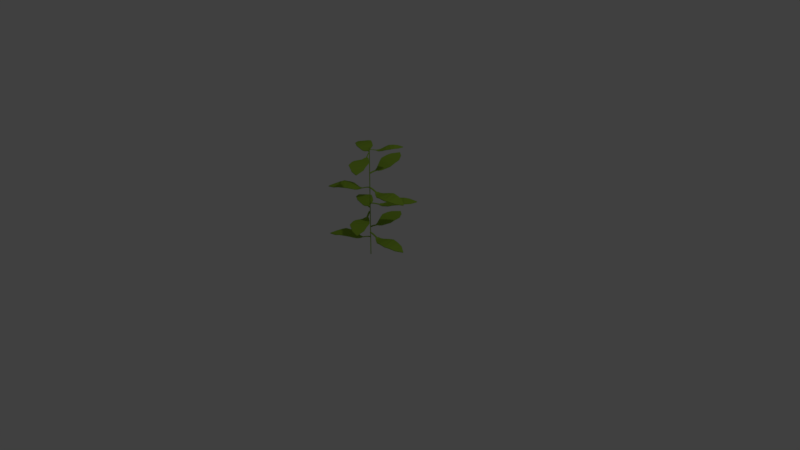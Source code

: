 # Source: Plant.blend  (saved by Blender 2.79.0; exported with 4.5.12 LTS)
import bpy
from mathutils import Matrix  # noqa: F401  (used for matrix-valued properties, if any)

bpy.ops.wm.read_factory_settings(use_empty=True)
scene = bpy.context.scene
scene.name = 'Scene'

# ---- collections
col_collection_1 = bpy.data.collections.new('Collection 1'); scene.collection.children.link(col_collection_1)

# ---- materials (node trees are filled in below, after node groups)
mat_material = bpy.data.materials.new('Material')
mat_material.alpha_threshold = 0.0
mat_material.use_transparent_shadow = False
mat_material.diffuse_color = (0.2831, 0.4621, 0.04092, 1.0)
mat_material.roughness = 0.5
mat_material.line_color = (0.0, 0.0, 0.0, 1.0)

# ---- material node trees

# ---- world
world_world = bpy.data.worlds.new('World'); scene.world = world_world
world_world.color = (0.05088, 0.05088, 0.05088)
world_world.use_sun_shadow = False
world_world.sun_shadow_jitter_overblur = 0.0
world_world.cycles.sampling_method = 'MANUAL'

# ---- cameras
cam_camera = bpy.data.cameras.new('Camera')
cam_camera.clip_end = 100.0
cam_camera.lens = 35.0
cam_camera.sensor_width = 32.0
cam_camera.sensor_height = 18.0
cam_camera.ortho_scale = 7.314
cam_camera.dof.focus_distance = 0.0
cam_camera.dof.aperture_fstop = 128.0

# ---- lights
light_lamp = bpy.data.lights.new('Lamp', 'POINT')
light_lamp.transmission_factor = 0.0
light_lamp.cutoff_distance = 30.0
light_lamp.energy = 100.0
light_lamp.shadow_buffer_clip_start = 1.001
light_lamp.shadow_soft_size = 0.1
light_lamp.shadow_maximum_resolution = 0.006
light_lamp.use_absolute_resolution = True

# ---- meshes
me_cylinder_001 = bpy.data.meshes.new('Cylinder.001')
me_cylinder_001.from_pydata([(6.103, -1.115, 0.4765), (3.596, 1.205, 0.4741), (3.959, 1.319, 0.4773), (5.697, 1.328, 0.4776), (1.743, 0.5042, 0.469), (1.743, -0.08181, 0.469), (7.843, 0.308, 0.4586), (7.843, 0.4342, 0.4587), (3.41, -1.262, 0.4745), (5.458, -1.501, 0.4809), (6.99, -0.5823, 0.4661), (6.603, 1.216, 0.4693), (4.507, 1.475, 0.4806), (2.672, 0.8878, 0.4656), (4.193, -1.392, 0.4799), (2.251, 0.7073, 0.465), (2.199, -0.3967, 0.4653), (3.093, 1.035, 0.4693), (6.603, 1.216, 0.4744), (5.697, 1.328, 0.4826), (5.458, -1.501, 0.4859), (6.103, -1.115, 0.4815), (2.676, 0.8909, 0.4697), (2.253, 0.7092, 0.4686), (3.415, -1.267, 0.4793), (4.193, -1.392, 0.485), (4.507, 1.475, 0.4857), (3.964, 1.321, 0.4823), (1.743, 0.5049, 0.4723), (1.743, -0.08253, 0.4723), (3.602, 1.208, 0.479), (7.843, 0.308, 0.4636), (7.843, 0.4342, 0.4637), (2.201, -0.399, 0.4689), (6.991, -0.5823, 0.4712), (3.099, 1.039, 0.4738), (0.1869, 0.3241, -0.0007388), (0.1869, 0.3241, 0.7607), (0.2825, 0.2286, -0.0007388), (0.2825, 0.2286, 0.7607), (0.1869, 0.133, -0.0007388), (0.1869, 0.133, 0.7607), (0.09132, 0.2286, -0.0007388), (0.09132, 0.2286, 0.7607), (1.743, 0.3546, 0.469), (1.743, 0.06784, 0.469), (1.743, 0.3549, 0.4724), (1.743, 0.06749, 0.4724), (0.1469, 0.3546, 0.4838), (0.1469, 0.06784, 0.4838), (0.1469, 0.3549, 0.4872), (0.1469, 0.06749, 0.4872), (1.344, 0.06749, 0.4776), (0.9449, 0.06749, 0.4824), (0.5459, 0.06749, 0.4858), (0.5459, 0.06784, 0.4824), (0.9449, 0.06784, 0.479), (1.344, 0.06784, 0.4742), (0.5459, 0.3546, 0.4824), (0.9449, 0.3546, 0.479), (1.344, 0.3546, 0.4742), (0.5459, 0.3549, 0.4858), (0.9449, 0.3549, 0.4824), (1.344, 0.3549, 0.4776), (0.8206, 6.272, 0.6284), (-1.187, 3.572, 0.6048), (-1.34, 3.892, 0.6113), (-1.553, 5.569, 0.6273), (-0.2791, 1.897, 0.5824), (0.3023, 1.97, 0.5821), (-0.8155, 7.877, 0.6277), (-0.9405, 7.861, 0.6279), (1.282, 3.698, 0.6019), (1.285, 5.673, 0.6266), (0.1766, 7.122, 0.6267), (-1.558, 6.505, 0.6274), (-1.555, 4.383, 0.6196), (-0.773, 2.766, 0.5878), (1.325, 4.441, 0.6142), (-0.5449, 2.385, 0.5833), (0.5568, 2.47, 0.5825), (-0.9651, 3.134, 0.5954), (-1.552, 6.477, 0.6323), (-1.548, 5.541, 0.6322), (1.29, 5.645, 0.6315), (0.826, 6.245, 0.6333), (-0.7722, 2.747, 0.5919), (-0.543, 2.366, 0.5869), (1.291, 3.677, 0.6066), (1.33, 4.414, 0.6191), (-1.55, 4.355, 0.6245), (-1.338, 3.868, 0.6162), (-0.2762, 1.878, 0.5857), (0.3066, 1.951, 0.5854), (-1.186, 3.551, 0.6096), (-0.81, 7.849, 0.6326), (-0.9351, 7.833, 0.6328), (0.5628, 2.452, 0.586), (0.182, 7.094, 0.6316), (-0.9646, 3.114, 0.5998), (-0.1306, 1.915, 0.5824), (0.1539, 1.951, 0.5823), (-0.1273, 1.896, 0.5857), (0.1579, 1.932, 0.5855), (0.07369, 0.29, 0.5823), (0.3581, 0.3257, 0.5821), (0.07701, 0.2711, 0.5856), (0.3622, 0.307, 0.5854), (0.2105, 1.518, 0.587), (0.2628, 1.105, 0.588), (0.3136, 0.7003, 0.5877), (0.3096, 0.719, 0.5844), (0.2588, 1.124, 0.5847), (0.2066, 1.536, 0.5837), (0.02515, 0.6832, 0.5846), (-0.02568, 1.088, 0.5849), (-0.0779, 1.5, 0.5839), (0.02847, 0.6644, 0.5879), (-0.02238, 1.07, 0.5881), (-0.07461, 1.482, 0.5871), (-5.045, -1.541, 0.4785), (-2.025, -2.162, 0.4764), (-2.252, -2.42, 0.4792), (-3.59, -3.238, 0.4794), (-0.9205, -0.7549, 0.4717), (-1.194, -0.3021, 0.4717), (-5.725, -3.453, 0.4623), (-5.666, -3.55, 0.4624), (-3.033, -0.1693, 0.4767), (-4.727, -0.941, 0.4824), (-5.482, -2.367, 0.4691), (-4.343, -3.575, 0.472), (-2.602, -2.796, 0.4822), (-1.459, -1.485, 0.4686), (-3.699, -0.4346, 0.4816), (-1.218, -1.149, 0.4681), (-1.694, -0.2721, 0.4684), (-1.715, -1.796, 0.472), (-4.343, -3.575, 0.4766), (-3.59, -3.238, 0.484), (-4.727, -0.941, 0.487), (-5.045, -1.541, 0.483), (-1.461, -1.49, 0.4723), (-1.219, -1.152, 0.4714), (-3.04, -0.1682, 0.481), (-3.699, -0.4347, 0.4861), (-2.602, -2.796, 0.4868), (-2.255, -2.424, 0.4837), (-0.9202, -0.7554, 0.4747), (-1.195, -0.3016, 0.4747), (-2.028, -2.167, 0.4807), (-5.725, -3.453, 0.4669), (-5.666, -3.55, 0.467), (-1.696, -0.2711, 0.4716), (-5.482, -2.367, 0.4737), (-1.718, -1.802, 0.476), (-0.9904, -0.6393, 0.4718), (-1.124, -0.4178, 0.4718), (-0.9903, -0.6396, 0.4748), (-1.125, -0.4175, 0.4748), (0.2424, 0.1062, 0.4851), (0.1084, 0.3277, 0.4851), (0.2425, 0.1059, 0.4881), (0.1082, 0.3279, 0.4881), (-0.8164, -0.2312, 0.4795), (-0.5082, -0.0448, 0.4838), (-0.2, 0.1416, 0.4869), (-0.1998, 0.1413, 0.4839), (-0.508, -0.04505, 0.4807), (-0.8162, -0.2314, 0.4764), (-0.06585, -0.08018, 0.4839), (-0.3741, -0.2665, 0.4807), (-0.6823, -0.4529, 0.4764), (-0.06573, -0.08047, 0.4869), (-0.3739, -0.2668, 0.4838), (-0.6821, -0.4532, 0.4795), (2.199, -5.495, 0.7109), (2.844, -2.149, 0.7202), (3.127, -2.403, 0.7235), (4.05, -3.875, 0.7223), (1.284, -0.9316, 0.7138), (0.7878, -1.238, 0.7115), (4.354, -6.197, 0.6974), (4.461, -6.131, 0.698), (0.6581, -3.281, 0.7107), (1.523, -5.157, 0.7143), (3.137, -5.952, 0.702), (4.448, -4.688, 0.7129), (3.541, -2.793, 0.727), (2.105, -1.514, 0.7112), (0.9508, -4.024, 0.7149), (1.731, -1.25, 0.7103), (0.7688, -1.784, 0.7061), (2.445, -1.801, 0.7151), (4.439, -4.697, 0.7179), (4.04, -3.884, 0.7273), (1.514, -5.166, 0.7193), (2.19, -5.504, 0.7159), (2.102, -1.523, 0.7153), (1.727, -1.257, 0.7139), (0.6479, -3.297, 0.7155), (0.9414, -4.033, 0.7199), (3.532, -2.802, 0.732), (3.122, -2.415, 0.7285), (1.278, -0.9373, 0.7172), (0.781, -1.244, 0.7148), (2.841, -2.161, 0.7251), (4.345, -6.206, 0.7024), (4.452, -6.14, 0.7031), (0.7611, -1.793, 0.7097), (3.128, -5.961, 0.7071), (2.443, -1.812, 0.7196), (1.157, -1.01, 0.7133), (0.9143, -1.16, 0.7121), (1.151, -1.016, 0.7167), (0.9078, -1.166, 0.7155), (0.228, 0.3089, 0.7301), (0.1222, 0.2466, 0.7293), (0.222, 0.303, 0.7334), (0.1156, 0.2403, 0.7327), (0.7341, -0.778, 0.7216), (0.5148, -0.4477, 0.7267), (0.3286, -0.09617, 0.731), (0.3351, -0.08987, 0.7276), (0.5213, -0.4414, 0.7233), (0.7406, -0.7718, 0.7182), (0.4409, -0.02757, 0.7284), (0.6412, -0.3787, 0.7246), (0.8605, -0.7091, 0.7196), (0.4349, -0.03351, 0.7317), (0.6353, -0.3846, 0.728), (0.8545, -0.715, 0.7229), (3.963, 2.082, 0.7741), (1.625, 2.303, 0.7581), (1.762, 2.511, 0.7624), (2.689, 3.247, 0.7728), (0.9478, 1.151, 0.7435), (1.201, 0.8293, 0.7435), (4.334, 3.636, 0.7724), (4.279, 3.705, 0.7725), (2.588, 0.8718, 0.7569), (3.772, 1.588, 0.7733), (4.239, 2.771, 0.7724), (3.247, 3.586, 0.7725), (1.979, 2.819, 0.7679), (1.29, 1.76, 0.7468), (3.049, 1.118, 0.7652), (1.144, 1.485, 0.7439), (1.591, 0.8574, 0.7436), (1.442, 2.009, 0.7518), (3.233, 3.575, 0.776), (2.675, 3.235, 0.7763), (3.758, 1.576, 0.7767), (3.949, 2.07, 0.7776), (1.28, 1.754, 0.7496), (1.134, 1.479, 0.7464), (2.58, 0.8602, 0.7602), (3.035, 1.106, 0.7686), (1.965, 2.808, 0.7714), (1.749, 2.503, 0.7658), (0.9381, 1.143, 0.7458), (1.191, 0.8212, 0.7458), (1.614, 2.296, 0.7614), (4.32, 3.624, 0.7758), (4.265, 3.693, 0.7759), (1.583, 0.8485, 0.7461), (4.225, 2.76, 0.7758), (1.431, 2.004, 0.7549), (1.012, 1.068, 0.7436), (1.136, 0.9112, 0.7435), (1.003, 1.061, 0.7459), (1.127, 0.9032, 0.7458), (0.1603, 0.296, 0.7452), (0.2065, 0.2305, 0.7438), (0.1583, 0.2945, 0.7456), (0.2046, 0.2289, 0.7443), (0.898, 0.7232, 0.747), (0.6156, 0.5297, 0.7469), (0.4814, 0.4148, 0.7469), (0.4872, 0.4198, 0.7455), (0.6215, 0.5347, 0.7455), (0.9073, 0.7311, 0.7447), (0.3958, 0.5353, 0.7461), (0.5357, 0.6454, 0.7461), (0.7836, 0.8883, 0.7448), (0.3897, 0.5305, 0.7475), (0.5297, 0.6406, 0.7475), (0.774, 0.8807, 0.7471), (-4.044, 3.747, 0.7209), (-2.973, 0.8615, 0.7136), (-3.317, 0.9141, 0.7156), (-4.715, 1.623, 0.7137), (-1.191, 0.6672, 0.7137), (-0.9526, 1.136, 0.7158), (-5.991, 3.354, 0.6976), (-6.043, 3.252, 0.6972), (-1.819, 2.759, 0.7229), (-3.377, 3.784, 0.727), (-4.957, 3.703, 0.7086), (-5.383, 2.099, 0.7055), (-3.825, 1.01, 0.7174), (-2.088, 0.7482, 0.7082), (-2.404, 3.177, 0.7273), (-1.676, 0.7204, 0.7088), (-1.184, 1.582, 0.7131), (-2.492, 0.7973, 0.7105), (-5.392, 2.091, 0.7101), (-4.724, 1.614, 0.7182), (-3.385, 3.776, 0.7315), (-4.053, 3.739, 0.7254), (-2.099, 0.7409, 0.7118), (-1.684, 0.7138, 0.7121), (-1.83, 2.757, 0.7273), (-2.413, 3.169, 0.7318), (-3.834, 1.002, 0.7219), (-3.33, 0.9061, 0.7201), (-1.197, 0.6612, 0.7167), (-0.9581, 1.132, 0.7188), (-2.988, 0.8536, 0.7179), (-6.0, 3.346, 0.7021), (-6.051, 3.244, 0.7018), (-1.191, 1.579, 0.7163), (-4.965, 3.695, 0.7131), (-2.506, 0.7896, 0.7145), (-1.131, 0.7869, 0.7143), (-1.014, 1.016, 0.7154), (-1.136, 0.7812, 0.7174), (-1.019, 1.011, 0.7184), (0.1762, 0.1532, 0.7308), (0.2146, 0.2632, 0.7315), (0.1703, 0.1474, 0.7338), (0.209, 0.258, 0.7345), (-0.7342, 0.7872, 0.7245), (-0.411, 0.6066, 0.7288), (-0.09662, 0.4526, 0.7324), (-0.09101, 0.4578, 0.7294), (-0.4054, 0.6117, 0.7258), (-0.7286, 0.7924, 0.7215), (-0.1615, 0.3038, 0.7287), (-0.4989, 0.4755, 0.7248), (-0.7971, 0.6398, 0.7197), (-0.1674, 0.298, 0.7317), (-0.5047, 0.4697, 0.7278), (-0.8029, 0.6341, 0.7227), (6.11, -1.156, 0.1489), (3.606, 1.165, 0.1452), (3.971, 1.282, 0.1479), (5.708, 1.286, 0.1463), (1.749, 0.4641, 0.1432), (1.748, -0.1214, 0.1442), (7.84, 0.2425, 0.1268), (7.841, 0.3687, 0.1267), (3.417, -1.299, 0.1499), (5.468, -1.536, 0.1546), (6.992, -0.6371, 0.1368), (6.608, 1.163, 0.1373), (4.521, 1.439, 0.1503), (2.676, 0.8416, 0.1382), (4.203, -1.425, 0.1548), (2.255, 0.6616, 0.1383), (2.202, -0.441, 0.1406), (3.099, 0.9919, 0.1412), (6.612, 1.169, 0.1423), (5.711, 1.291, 0.1513), (5.471, -1.531, 0.1597), (6.113, -1.151, 0.1539), (2.683, 0.8489, 0.1422), (2.259, 0.6673, 0.142), (3.425, -1.298, 0.1548), (4.206, -1.42, 0.1598), (4.524, 1.445, 0.1554), (3.979, 1.289, 0.1528), (1.751, 0.4683, 0.1465), (1.75, -0.1186, 0.1475), (3.615, 1.173, 0.1501), (7.844, 0.2478, 0.1319), (7.844, 0.3739, 0.1318), (2.206, -0.4395, 0.1442), (6.995, -0.6318, 0.1418), (3.108, 1.0, 0.1457), (1.749, 0.3146, 0.1435), (1.748, 0.02817, 0.144), (1.751, 0.3185, 0.1469), (1.751, 0.03135, 0.1474), (0.1629, 0.3339, 0.1599), (0.1625, 0.04746, 0.1604), (0.1652, 0.3378, 0.1633), (0.1648, 0.05067, 0.1638), (1.355, 0.03773, 0.1529), (0.9594, 0.04368, 0.1581), (0.5628, 0.04829, 0.162), (0.5606, 0.04509, 0.1586), (0.9572, 0.04049, 0.1547), (1.353, 0.03455, 0.1496), (0.5609, 0.3316, 0.1581), (0.9575, 0.327, 0.1542), (1.353, 0.321, 0.1491), (0.5632, 0.3355, 0.1615), (0.9598, 0.3308, 0.1576), (1.356, 0.3249, 0.1525), (0.8831, 6.323, 0.2082), (-1.153, 3.587, 0.2012), (-1.304, 3.929, 0.2055), (-1.499, 5.651, 0.2106), (-0.2622, 1.834, 0.1902), (0.3201, 1.898, 0.1896), (-0.7324, 7.923, 0.1966), (-0.8577, 7.909, 0.1969), (1.318, 3.672, 0.1986), (1.34, 5.719, 0.2104), (0.2502, 7.162, 0.2009), (-1.492, 6.576, 0.2048), (-1.515, 4.45, 0.2105), (-0.7461, 2.719, 0.1898), (1.367, 4.454, 0.2061), (-0.522, 2.323, 0.1879), (0.5809, 2.392, 0.1869), (-0.9352, 3.114, 0.1948), (-1.488, 6.567, 0.2098), (-1.495, 5.643, 0.2156), (1.344, 5.711, 0.2155), (0.8871, 6.315, 0.2132), (-0.7464, 2.716, 0.1939), (-0.5211, 2.318, 0.1915), (1.326, 3.67, 0.2034), (1.371, 4.446, 0.2111), (-1.511, 4.442, 0.2155), (-1.303, 3.926, 0.2105), (-0.2602, 1.829, 0.1936), (0.3235, 1.893, 0.193), (-1.154, 3.585, 0.2061), (-0.7283, 7.915, 0.2017), (-0.8536, 7.901, 0.2019), (0.5859, 2.388, 0.1905), (0.2543, 7.154, 0.2059), (-0.9359, 3.112, 0.1993), (-0.1134, 1.85, 0.1901), (0.1715, 1.882, 0.1899), (-0.1111, 1.845, 0.1935), (0.1745, 1.876, 0.1932), (0.07029, 0.2434, 0.2004), (0.3552, 0.2748, 0.2001), (0.07268, 0.2378, 0.2038), (0.3583, 0.2693, 0.2035), (0.2217, 1.472, 0.1973), (0.2685, 1.069, 0.2009), (0.3142, 0.6673, 0.2033), (0.3111, 0.6728, 0.1999), (0.2654, 1.074, 0.1975), (0.2186, 1.478, 0.1939), (0.02624, 0.6414, 0.2002), (-0.01952, 1.043, 0.1978), (-0.06631, 1.446, 0.1942), (0.02863, 0.6358, 0.2036), (-0.01714, 1.037, 0.2012), (-0.06394, 1.441, 0.1976), (-5.033, -1.553, 0.13), (-2.016, -2.183, 0.1259), (-2.242, -2.437, 0.1294), (-3.581, -3.251, 0.1324), (-0.9134, -0.7846, 0.1177), (-1.186, -0.3317, 0.1172), (-5.726, -3.479, 0.1178), (-5.667, -3.576, 0.118), (-3.021, -0.1893, 0.1238), (-4.712, -0.9501, 0.1327), (-5.477, -2.387, 0.1226), (-4.338, -3.593, 0.1263), (-2.591, -2.809, 0.1334), (-1.455, -1.516, 0.1164), (-3.684, -0.4476, 0.1299), (-1.214, -1.182, 0.1151), (-1.688, -0.3039, 0.1143), (-1.709, -1.822, 0.1205), (-4.335, -3.588, 0.1308), (-3.578, -3.246, 0.1369), (-4.709, -0.9454, 0.1372), (-5.03, -1.548, 0.1346), (-1.454, -1.517, 0.1201), (-1.212, -1.181, 0.1183), (-3.025, -0.1836, 0.1282), (-3.682, -0.4429, 0.1344), (-2.588, -2.804, 0.1379), (-2.242, -2.436, 0.1339), (-0.9111, -0.782, 0.1207), (-1.185, -0.328, 0.1202), (-2.017, -2.184, 0.1302), (-5.723, -3.474, 0.1224), (-5.664, -3.571, 0.1226), (-1.688, -0.2995, 0.1176), (-5.474, -2.382, 0.1271), (-1.709, -1.824, 0.1246), (-0.9831, -0.6689, 0.1176), (-1.117, -0.4473, 0.1174), (-0.981, -0.666, 0.1207), (-1.115, -0.4438, 0.1204), (0.2589, 0.0869, 0.1284), (0.1253, 0.3085, 0.1282), (0.261, 0.08981, 0.1315), (0.127, 0.312, 0.1312), (-0.8036, -0.2535, 0.1245), (-0.4925, -0.06354, 0.1281), (-0.1821, 0.1252, 0.1306), (-0.1839, 0.1218, 0.1276), (-0.4942, -0.06698, 0.1251), (-0.8053, -0.2569, 0.1214), (-0.05028, -0.09986, 0.1278), (-0.3606, -0.2886, 0.1253), (-0.6717, -0.4785, 0.1217), (-0.04819, -0.09694, 0.1309), (-0.3586, -0.2857, 0.1284), (-0.6697, -0.4757, 0.1247), (2.168, -5.587, 0.3032), (2.824, -2.235, 0.3062), (3.108, -2.487, 0.3097), (4.028, -3.96, 0.31), (1.261, -1.022, 0.2994), (0.7635, -1.33, 0.298), (4.313, -6.308, 0.2887), (4.42, -6.241, 0.2891), (0.6306, -3.371, 0.3009), (1.496, -5.244, 0.3068), (3.1, -6.055, 0.2942), (4.419, -4.784, 0.3015), (3.524, -2.873, 0.3134), (2.079, -1.609, 0.2969), (0.9249, -4.11, 0.306), (1.706, -1.345, 0.2959), (0.7404, -1.88, 0.2937), (2.421, -1.892, 0.301), (4.413, -4.788, 0.3065), (4.022, -3.964, 0.315), (1.489, -5.248, 0.3118), (2.162, -5.59, 0.3083), (2.079, -1.614, 0.301), (1.704, -1.349, 0.2995), (0.6235, -3.382, 0.3057), (0.9188, -4.114, 0.3111), (3.518, -2.877, 0.3184), (3.106, -2.493, 0.3147), (1.258, -1.024, 0.3028), (0.7588, -1.333, 0.3014), (2.824, -2.243, 0.3111), (4.307, -6.311, 0.2938), (4.414, -6.245, 0.2942), (0.7349, -1.886, 0.2973), (3.093, -6.059, 0.2992), (2.422, -1.899, 0.3055), (1.134, -1.101, 0.2991), (0.8905, -1.251, 0.2985), (1.13, -1.103, 0.3025), (0.8861, -1.254, 0.3018), (0.2773, 0.246, 0.3138), (0.03376, 0.09556, 0.3132), (0.2734, 0.2436, 0.3172), (0.02932, 0.09281, 0.3166), (0.6701, -0.9184, 0.307), (0.4546, -0.5825, 0.3117), (0.2407, -0.2457, 0.3152), (0.2451, -0.2429, 0.3118), (0.459, -0.5798, 0.3084), (0.6745, -0.9157, 0.3036), (0.4886, -0.09247, 0.3125), (0.7026, -0.4293, 0.309), (0.918, -0.7652, 0.3043), (0.4848, -0.09484, 0.3159), (0.6987, -0.4317, 0.3124), (0.9142, -0.7676, 0.3077), (5.613, 2.776, 0.4057), (2.248, 3.076, 0.3857), (2.448, 3.381, 0.3912), (3.788, 4.447, 0.4029), (1.262, 1.406, 0.3686), (1.623, 0.9451, 0.3689), (6.145, 4.998, 0.3989), (6.067, 5.097, 0.3989), (3.624, 1.021, 0.386), (5.337, 2.068, 0.406), (6.008, 3.76, 0.4011), (4.588, 4.931, 0.4008), (2.765, 3.83, 0.398), (1.756, 2.283, 0.3713), (4.293, 1.384, 0.3966), (1.544, 1.885, 0.368), (2.183, 0.9841, 0.3685), (1.979, 2.647, 0.3776), (4.57, 4.919, 0.4058), (3.771, 4.435, 0.4079), (5.32, 2.056, 0.411), (5.596, 2.764, 0.4107), (1.744, 2.278, 0.3753), (1.532, 1.88, 0.3716), (3.615, 1.01, 0.3908), (4.276, 1.373, 0.4016), (2.748, 3.818, 0.403), (2.433, 3.374, 0.3961), (1.25, 1.399, 0.372), (1.612, 0.9368, 0.3723), (2.234, 3.072, 0.3905), (6.128, 4.986, 0.4039), (6.05, 5.085, 0.4039), (2.174, 0.9751, 0.3721), (5.991, 3.748, 0.4061), (1.966, 2.643, 0.3821), (1.354, 1.288, 0.3688), (1.53, 1.063, 0.3689), (1.342, 1.281, 0.3721), (1.519, 1.055, 0.3723), (0.06651, 0.2806, 0.3728), (0.2434, 0.05498, 0.3729), (0.05474, 0.2731, 0.3762), (0.2321, 0.04694, 0.3763), (1.192, 0.7993, 0.3747), (0.867, 0.545, 0.3768), (0.5459, 0.2935, 0.3776), (0.5572, 0.3016, 0.3742), (0.8783, 0.553, 0.3735), (1.204, 0.8073, 0.3714), (0.3803, 0.5272, 0.3741), (0.7014, 0.7786, 0.3733), (1.027, 1.033, 0.3713), (0.3686, 0.5197, 0.3775), (0.6897, 0.7711, 0.3767), (1.015, 1.026, 0.3746), (-4.054, 3.672, 0.3324), (-2.992, 0.7792, 0.3289), (-3.334, 0.8348, 0.3312), (-4.733, 1.544, 0.3295), (-1.211, 0.581, 0.3275), (-0.9704, 1.051, 0.3286), (-6.016, 3.26, 0.3118), (-6.068, 3.158, 0.3117), (-1.83, 2.682, 0.3338), (-3.383, 3.714, 0.3378), (-4.974, 3.618, 0.3212), (-5.405, 2.013, 0.3213), (-3.841, 0.9333, 0.3333), (-2.111, 0.6582, 0.3228), (-2.411, 3.106, 0.3381), (-1.698, 0.6301, 0.323), (-1.203, 1.495, 0.3253), (-2.513, 0.7106, 0.3254), (-5.41, 2.009, 0.3258), (-4.738, 1.541, 0.334), (-3.389, 3.711, 0.3423), (-4.06, 3.669, 0.3369), (-2.12, 0.6548, 0.3264), (-1.704, 0.627, 0.3263), (-1.838, 2.685, 0.3382), (-2.417, 3.103, 0.3426), (-3.847, 0.93, 0.3378), (-3.345, 0.8315, 0.3357), (-1.215, 0.5782, 0.3306), (-0.9739, 1.05, 0.3316), (-3.004, 0.7759, 0.3333), (-6.022, 3.256, 0.3164), (-6.074, 3.155, 0.3163), (-1.208, 1.495, 0.3286), (-4.98, 3.615, 0.3257), (-2.525, 0.7072, 0.3294), (-1.15, 0.7011, 0.3279), (-1.032, 0.9313, 0.3284), (-1.154, 0.6986, 0.3309), (-1.036, 0.9293, 0.3314), (0.115, 0.03349, 0.3429), (0.2327, 0.2637, 0.3434), (0.111, 0.03096, 0.346), (0.229, 0.2617, 0.3465), (-0.7211, 0.7614, 0.3365), (-0.4061, 0.5938, 0.3413), (-0.08974, 0.427, 0.3448), (-0.08608, 0.429, 0.3418), (-0.4025, 0.5958, 0.3382), (-0.7175, 0.7634, 0.3335), (-0.2038, 0.1988, 0.3413), (-0.5202, 0.3656, 0.3377), (-0.8352, 0.5332, 0.333), (-0.2078, 0.1963, 0.3443), (-0.5242, 0.3631, 0.3407), (-0.8391, 0.5307, 0.336)], [], [(17, 1, 2, 14, 8), (5, 4, 15, 16), (15, 13, 17, 8, 16), (2, 12, 9, 14), (12, 3, 0, 9), (3, 11, 10, 0), (11, 7, 6, 10), (35, 24, 25, 27, 30), (29, 33, 23, 28), (23, 33, 24, 35, 22), (27, 25, 20, 26), (26, 20, 21, 19), (19, 21, 34, 18), (18, 34, 31, 32), (13, 15, 23, 22), (1, 17, 35, 30), (0, 10, 34, 21), (8, 14, 25, 24), (10, 6, 31, 34), (12, 2, 27, 26), (7, 11, 18, 32), (29, 28, 46, 47), (3, 12, 26, 19), (2, 1, 30, 27), (17, 13, 22, 35), (6, 7, 32, 31), (11, 3, 19, 18), (15, 4, 28, 23), (16, 8, 24, 33), (9, 0, 21, 20), (5, 16, 33, 29), (14, 9, 20, 25), (36, 37, 39, 38), (38, 39, 41, 40), (39, 37, 43, 41), (40, 41, 43, 42), (42, 43, 37, 36), (36, 38, 40, 42), (55, 54, 51, 49), (28, 4, 44, 46), (4, 5, 45, 44), (5, 29, 47, 45), (48, 49, 51, 50), (58, 55, 49, 48), (61, 58, 48, 50), (54, 61, 50, 51), (47, 46, 63, 52), (52, 63, 62, 53), (53, 62, 61, 54), (46, 44, 60, 63), (63, 60, 59, 62), (62, 59, 58, 61), (44, 45, 57, 60), (60, 57, 56, 59), (59, 56, 55, 58), (45, 47, 52, 57), (57, 52, 53, 56), (56, 53, 54, 55), (81, 65, 66, 78, 72), (69, 68, 79, 80), (79, 77, 81, 72, 80), (66, 76, 73, 78), (76, 67, 64, 73), (67, 75, 74, 64), (75, 71, 70, 74), (99, 88, 89, 91, 94), (93, 97, 87, 92), (87, 97, 88, 99, 86), (91, 89, 84, 90), (90, 84, 85, 83), (83, 85, 98, 82), (82, 98, 95, 96), (77, 79, 87, 86), (65, 81, 99, 94), (64, 74, 98, 85), (72, 78, 89, 88), (74, 70, 95, 98), (76, 66, 91, 90), (71, 75, 82, 96), (93, 92, 102, 103), (67, 76, 90, 83), (66, 65, 94, 91), (81, 77, 86, 99), (70, 71, 96, 95), (75, 67, 83, 82), (79, 68, 92, 87), (80, 72, 88, 97), (73, 64, 85, 84), (69, 80, 97, 93), (78, 73, 84, 89), (111, 110, 107, 105), (92, 68, 100, 102), (68, 69, 101, 100), (69, 93, 103, 101), (104, 105, 107, 106), (114, 111, 105, 104), (117, 114, 104, 106), (110, 117, 106, 107), (103, 102, 119, 108), (108, 119, 118, 109), (109, 118, 117, 110), (102, 100, 116, 119), (119, 116, 115, 118), (118, 115, 114, 117), (100, 101, 113, 116), (116, 113, 112, 115), (115, 112, 111, 114), (101, 103, 108, 113), (113, 108, 109, 112), (112, 109, 110, 111), (137, 121, 122, 134, 128), (125, 124, 135, 136), (135, 133, 137, 128, 136), (122, 132, 129, 134), (132, 123, 120, 129), (123, 131, 130, 120), (131, 127, 126, 130), (155, 144, 145, 147, 150), (149, 153, 143, 148), (143, 153, 144, 155, 142), (147, 145, 140, 146), (146, 140, 141, 139), (139, 141, 154, 138), (138, 154, 151, 152), (133, 135, 143, 142), (121, 137, 155, 150), (120, 130, 154, 141), (128, 134, 145, 144), (130, 126, 151, 154), (132, 122, 147, 146), (127, 131, 138, 152), (149, 148, 158, 159), (123, 132, 146, 139), (122, 121, 150, 147), (137, 133, 142, 155), (126, 127, 152, 151), (131, 123, 139, 138), (135, 124, 148, 143), (136, 128, 144, 153), (129, 120, 141, 140), (125, 136, 153, 149), (134, 129, 140, 145), (167, 166, 163, 161), (148, 124, 156, 158), (124, 125, 157, 156), (125, 149, 159, 157), (160, 161, 163, 162), (170, 167, 161, 160), (173, 170, 160, 162), (166, 173, 162, 163), (159, 158, 175, 164), (164, 175, 174, 165), (165, 174, 173, 166), (158, 156, 172, 175), (175, 172, 171, 174), (174, 171, 170, 173), (156, 157, 169, 172), (172, 169, 168, 171), (171, 168, 167, 170), (157, 159, 164, 169), (169, 164, 165, 168), (168, 165, 166, 167), (193, 177, 178, 190, 184), (181, 180, 191, 192), (191, 189, 193, 184, 192), (178, 188, 185, 190), (188, 179, 176, 185), (179, 187, 186, 176), (187, 183, 182, 186), (211, 200, 201, 203, 206), (205, 209, 199, 204), (199, 209, 200, 211, 198), (203, 201, 196, 202), (202, 196, 197, 195), (195, 197, 210, 194), (194, 210, 207, 208), (189, 191, 199, 198), (177, 193, 211, 206), (176, 186, 210, 197), (184, 190, 201, 200), (186, 182, 207, 210), (188, 178, 203, 202), (183, 187, 194, 208), (205, 204, 214, 215), (179, 188, 202, 195), (178, 177, 206, 203), (193, 189, 198, 211), (182, 183, 208, 207), (187, 179, 195, 194), (191, 180, 204, 199), (192, 184, 200, 209), (185, 176, 197, 196), (181, 192, 209, 205), (190, 185, 196, 201), (223, 222, 219, 217), (204, 180, 212, 214), (180, 181, 213, 212), (181, 205, 215, 213), (216, 217, 219, 218), (226, 223, 217, 216), (229, 226, 216, 218), (222, 229, 218, 219), (215, 214, 231, 220), (220, 231, 230, 221), (221, 230, 229, 222), (214, 212, 228, 231), (231, 228, 227, 230), (230, 227, 226, 229), (212, 213, 225, 228), (228, 225, 224, 227), (227, 224, 223, 226), (213, 215, 220, 225), (225, 220, 221, 224), (224, 221, 222, 223), (249, 233, 234, 246, 240), (237, 236, 247, 248), (247, 245, 249, 240, 248), (234, 244, 241, 246), (244, 235, 232, 241), (235, 243, 242, 232), (243, 239, 238, 242), (267, 256, 257, 259, 262), (261, 265, 255, 260), (255, 265, 256, 267, 254), (259, 257, 252, 258), (258, 252, 253, 251), (251, 253, 266, 250), (250, 266, 263, 264), (245, 247, 255, 254), (233, 249, 267, 262), (232, 242, 266, 253), (240, 246, 257, 256), (242, 238, 263, 266), (244, 234, 259, 258), (239, 243, 250, 264), (261, 260, 270, 271), (235, 244, 258, 251), (234, 233, 262, 259), (249, 245, 254, 267), (238, 239, 264, 263), (243, 235, 251, 250), (247, 236, 260, 255), (248, 240, 256, 265), (241, 232, 253, 252), (237, 248, 265, 261), (246, 241, 252, 257), (279, 278, 275, 273), (260, 236, 268, 270), (236, 237, 269, 268), (237, 261, 271, 269), (272, 273, 275, 274), (282, 279, 273, 272), (285, 282, 272, 274), (278, 285, 274, 275), (271, 270, 287, 276), (276, 287, 286, 277), (277, 286, 285, 278), (270, 268, 284, 287), (287, 284, 283, 286), (286, 283, 282, 285), (268, 269, 281, 284), (284, 281, 280, 283), (283, 280, 279, 282), (269, 271, 276, 281), (281, 276, 277, 280), (280, 277, 278, 279), (305, 289, 290, 302, 296), (293, 292, 303, 304), (303, 301, 305, 296, 304), (290, 300, 297, 302), (300, 291, 288, 297), (291, 299, 298, 288), (299, 295, 294, 298), (323, 312, 313, 315, 318), (317, 321, 311, 316), (311, 321, 312, 323, 310), (315, 313, 308, 314), (314, 308, 309, 307), (307, 309, 322, 306), (306, 322, 319, 320), (301, 303, 311, 310), (289, 305, 323, 318), (288, 298, 322, 309), (296, 302, 313, 312), (298, 294, 319, 322), (300, 290, 315, 314), (295, 299, 306, 320), (317, 316, 326, 327), (291, 300, 314, 307), (290, 289, 318, 315), (305, 301, 310, 323), (294, 295, 320, 319), (299, 291, 307, 306), (303, 292, 316, 311), (304, 296, 312, 321), (297, 288, 309, 308), (293, 304, 321, 317), (302, 297, 308, 313), (335, 334, 331, 329), (316, 292, 324, 326), (292, 293, 325, 324), (293, 317, 327, 325), (328, 329, 331, 330), (338, 335, 329, 328), (341, 338, 328, 330), (334, 341, 330, 331), (327, 326, 343, 332), (332, 343, 342, 333), (333, 342, 341, 334), (326, 324, 340, 343), (343, 340, 339, 342), (342, 339, 338, 341), (324, 325, 337, 340), (340, 337, 336, 339), (339, 336, 335, 338), (325, 327, 332, 337), (337, 332, 333, 336), (336, 333, 334, 335), (361, 345, 346, 358, 352), (349, 348, 359, 360), (359, 357, 361, 352, 360), (346, 356, 353, 358), (356, 347, 344, 353), (347, 355, 354, 344), (355, 351, 350, 354), (379, 368, 369, 371, 374), (373, 377, 367, 372), (367, 377, 368, 379, 366), (371, 369, 364, 370), (370, 364, 365, 363), (363, 365, 378, 362), (362, 378, 375, 376), (357, 359, 367, 366), (345, 361, 379, 374), (344, 354, 378, 365), (352, 358, 369, 368), (354, 350, 375, 378), (356, 346, 371, 370), (351, 355, 362, 376), (373, 372, 382, 383), (347, 356, 370, 363), (346, 345, 374, 371), (361, 357, 366, 379), (350, 351, 376, 375), (355, 347, 363, 362), (359, 348, 372, 367), (360, 352, 368, 377), (353, 344, 365, 364), (349, 360, 377, 373), (358, 353, 364, 369), (391, 390, 387, 385), (372, 348, 380, 382), (348, 349, 381, 380), (349, 373, 383, 381), (384, 385, 387, 386), (394, 391, 385, 384), (397, 394, 384, 386), (390, 397, 386, 387), (383, 382, 399, 388), (388, 399, 398, 389), (389, 398, 397, 390), (382, 380, 396, 399), (399, 396, 395, 398), (398, 395, 394, 397), (380, 381, 393, 396), (396, 393, 392, 395), (395, 392, 391, 394), (381, 383, 388, 393), (393, 388, 389, 392), (392, 389, 390, 391), (417, 401, 402, 414, 408), (405, 404, 415, 416), (415, 413, 417, 408, 416), (402, 412, 409, 414), (412, 403, 400, 409), (403, 411, 410, 400), (411, 407, 406, 410), (435, 424, 425, 427, 430), (429, 433, 423, 428), (423, 433, 424, 435, 422), (427, 425, 420, 426), (426, 420, 421, 419), (419, 421, 434, 418), (418, 434, 431, 432), (413, 415, 423, 422), (401, 417, 435, 430), (400, 410, 434, 421), (408, 414, 425, 424), (410, 406, 431, 434), (412, 402, 427, 426), (407, 411, 418, 432), (429, 428, 438, 439), (403, 412, 426, 419), (402, 401, 430, 427), (417, 413, 422, 435), (406, 407, 432, 431), (411, 403, 419, 418), (415, 404, 428, 423), (416, 408, 424, 433), (409, 400, 421, 420), (405, 416, 433, 429), (414, 409, 420, 425), (447, 446, 443, 441), (428, 404, 436, 438), (404, 405, 437, 436), (405, 429, 439, 437), (440, 441, 443, 442), (450, 447, 441, 440), (453, 450, 440, 442), (446, 453, 442, 443), (439, 438, 455, 444), (444, 455, 454, 445), (445, 454, 453, 446), (438, 436, 452, 455), (455, 452, 451, 454), (454, 451, 450, 453), (436, 437, 449, 452), (452, 449, 448, 451), (451, 448, 447, 450), (437, 439, 444, 449), (449, 444, 445, 448), (448, 445, 446, 447), (473, 457, 458, 470, 464), (461, 460, 471, 472), (471, 469, 473, 464, 472), (458, 468, 465, 470), (468, 459, 456, 465), (459, 467, 466, 456), (467, 463, 462, 466), (491, 480, 481, 483, 486), (485, 489, 479, 484), (479, 489, 480, 491, 478), (483, 481, 476, 482), (482, 476, 477, 475), (475, 477, 490, 474), (474, 490, 487, 488), (469, 471, 479, 478), (457, 473, 491, 486), (456, 466, 490, 477), (464, 470, 481, 480), (466, 462, 487, 490), (468, 458, 483, 482), (463, 467, 474, 488), (485, 484, 494, 495), (459, 468, 482, 475), (458, 457, 486, 483), (473, 469, 478, 491), (462, 463, 488, 487), (467, 459, 475, 474), (471, 460, 484, 479), (472, 464, 480, 489), (465, 456, 477, 476), (461, 472, 489, 485), (470, 465, 476, 481), (503, 502, 499, 497), (484, 460, 492, 494), (460, 461, 493, 492), (461, 485, 495, 493), (496, 497, 499, 498), (506, 503, 497, 496), (509, 506, 496, 498), (502, 509, 498, 499), (495, 494, 511, 500), (500, 511, 510, 501), (501, 510, 509, 502), (494, 492, 508, 511), (511, 508, 507, 510), (510, 507, 506, 509), (492, 493, 505, 508), (508, 505, 504, 507), (507, 504, 503, 506), (493, 495, 500, 505), (505, 500, 501, 504), (504, 501, 502, 503), (529, 513, 514, 526, 520), (517, 516, 527, 528), (527, 525, 529, 520, 528), (514, 524, 521, 526), (524, 515, 512, 521), (515, 523, 522, 512), (523, 519, 518, 522), (547, 536, 537, 539, 542), (541, 545, 535, 540), (535, 545, 536, 547, 534), (539, 537, 532, 538), (538, 532, 533, 531), (531, 533, 546, 530), (530, 546, 543, 544), (525, 527, 535, 534), (513, 529, 547, 542), (512, 522, 546, 533), (520, 526, 537, 536), (522, 518, 543, 546), (524, 514, 539, 538), (519, 523, 530, 544), (541, 540, 550, 551), (515, 524, 538, 531), (514, 513, 542, 539), (529, 525, 534, 547), (518, 519, 544, 543), (523, 515, 531, 530), (527, 516, 540, 535), (528, 520, 536, 545), (521, 512, 533, 532), (517, 528, 545, 541), (526, 521, 532, 537), (559, 558, 555, 553), (540, 516, 548, 550), (516, 517, 549, 548), (517, 541, 551, 549), (552, 553, 555, 554), (562, 559, 553, 552), (565, 562, 552, 554), (558, 565, 554, 555), (551, 550, 567, 556), (556, 567, 566, 557), (557, 566, 565, 558), (550, 548, 564, 567), (567, 564, 563, 566), (566, 563, 562, 565), (548, 549, 561, 564), (564, 561, 560, 563), (563, 560, 559, 562), (549, 551, 556, 561), (561, 556, 557, 560), (560, 557, 558, 559), (585, 569, 570, 582, 576), (573, 572, 583, 584), (583, 581, 585, 576, 584), (570, 580, 577, 582), (580, 571, 568, 577), (571, 579, 578, 568), (579, 575, 574, 578), (603, 592, 593, 595, 598), (597, 601, 591, 596), (591, 601, 592, 603, 590), (595, 593, 588, 594), (594, 588, 589, 587), (587, 589, 602, 586), (586, 602, 599, 600), (581, 583, 591, 590), (569, 585, 603, 598), (568, 578, 602, 589), (576, 582, 593, 592), (578, 574, 599, 602), (580, 570, 595, 594), (575, 579, 586, 600), (597, 596, 606, 607), (571, 580, 594, 587), (570, 569, 598, 595), (585, 581, 590, 603), (574, 575, 600, 599), (579, 571, 587, 586), (583, 572, 596, 591), (584, 576, 592, 601), (577, 568, 589, 588), (573, 584, 601, 597), (582, 577, 588, 593), (615, 614, 611, 609), (596, 572, 604, 606), (572, 573, 605, 604), (573, 597, 607, 605), (608, 609, 611, 610), (618, 615, 609, 608), (621, 618, 608, 610), (614, 621, 610, 611), (607, 606, 623, 612), (612, 623, 622, 613), (613, 622, 621, 614), (606, 604, 620, 623), (623, 620, 619, 622), (622, 619, 618, 621), (604, 605, 617, 620), (620, 617, 616, 619), (619, 616, 615, 618), (605, 607, 612, 617), (617, 612, 613, 616), (616, 613, 614, 615), (641, 625, 626, 638, 632), (629, 628, 639, 640), (639, 637, 641, 632, 640), (626, 636, 633, 638), (636, 627, 624, 633), (627, 635, 634, 624), (635, 631, 630, 634), (659, 648, 649, 651, 654), (653, 657, 647, 652), (647, 657, 648, 659, 646), (651, 649, 644, 650), (650, 644, 645, 643), (643, 645, 658, 642), (642, 658, 655, 656), (637, 639, 647, 646), (625, 641, 659, 654), (624, 634, 658, 645), (632, 638, 649, 648), (634, 630, 655, 658), (636, 626, 651, 650), (631, 635, 642, 656), (653, 652, 662, 663), (627, 636, 650, 643), (626, 625, 654, 651), (641, 637, 646, 659), (630, 631, 656, 655), (635, 627, 643, 642), (639, 628, 652, 647), (640, 632, 648, 657), (633, 624, 645, 644), (629, 640, 657, 653), (638, 633, 644, 649), (671, 670, 667, 665), (652, 628, 660, 662), (628, 629, 661, 660), (629, 653, 663, 661), (664, 665, 667, 666), (674, 671, 665, 664), (677, 674, 664, 666), (670, 677, 666, 667), (663, 662, 679, 668), (668, 679, 678, 669), (669, 678, 677, 670), (662, 660, 676, 679), (679, 676, 675, 678), (678, 675, 674, 677), (660, 661, 673, 676), (676, 673, 672, 675), (675, 672, 671, 674), (661, 663, 668, 673), (673, 668, 669, 672), (672, 669, 670, 671)])
_uv = me_cylinder_001.uv_layers.new(name='UVMap')
_uv.uv.foreach_set('vector', [0.6459, 0.6351, 0.6467, 0.6382, 0.6472, 0.6405, 0.6383, 0.6442, 0.6384, 0.639, 0.6417, 0.6273, 0.6436, 0.6269, 0.6445, 0.63, 0.6408, 0.6305, 0.6445, 0.63, 0.6452, 0.6325, 0.6459, 0.6351, 0.6384, 0.639, 0.6408, 0.6305, 0.6472, 0.6405, 0.6479, 0.6439, 0.6385, 0.6524, 0.6383, 0.6442, 0.6479, 0.6439, 0.6479, 0.6517, 0.64, 0.6563, 0.6385, 0.6524, 0.6479, 0.6517, 0.6479, 0.6576, 0.6421, 0.6616, 0.64, 0.6563, 0.6479, 0.6576, 0.6459, 0.6662, 0.6454, 0.6663, 0.6421, 0.6616, 0.6844, 0.5686, 0.6769, 0.5647, 0.6768, 0.5596, 0.6856, 0.5633, 0.6851, 0.5655, 0.6801, 0.5765, 0.6792, 0.5733, 0.6829, 0.5738, 0.682, 0.577, 0.6829, 0.5738, 0.6792, 0.5733, 0.6769, 0.5647, 0.6844, 0.5686, 0.6837, 0.5712, 0.6856, 0.5633, 0.6768, 0.5596, 0.6769, 0.5514, 0.6864, 0.5599, 0.6864, 0.5599, 0.6769, 0.5514, 0.6785, 0.5475, 0.6864, 0.5521, 0.6864, 0.5521, 0.6785, 0.5475, 0.6806, 0.5423, 0.6864, 0.5462, 0.6864, 0.5462, 0.6806, 0.5423, 0.6839, 0.5375, 0.6843, 0.5376, 0.6377, 0.658, 0.6378, 0.661, 0.6378, 0.661, 0.6377, 0.658, 0.6377, 0.6517, 0.6377, 0.6552, 0.6377, 0.6551, 0.6377, 0.6517, 0.6382, 0.6481, 0.6383, 0.6547, 0.6382, 0.6547, 0.6382, 0.6481, 0.6383, 0.634, 0.6383, 0.6374, 0.6382, 0.6374, 0.6383, 0.634, 0.6383, 0.6547, 0.6383, 0.6627, 0.6383, 0.6627, 0.6382, 0.6547, 0.6376, 0.6456, 0.6377, 0.6493, 0.6376, 0.6492, 0.6376, 0.6456, 0.6785, 0.5853, 0.6785, 0.577, 0.6786, 0.577, 0.6785, 0.5853, 0.6383, 0.5873, 0.6383, 0.5907, 0.6383, 0.5898, 0.6383, 0.5882, 0.6377, 0.639, 0.6376, 0.6456, 0.6376, 0.6456, 0.6377, 0.639, 0.6377, 0.6493, 0.6377, 0.6517, 0.6377, 0.6517, 0.6376, 0.6492, 0.6377, 0.6552, 0.6377, 0.658, 0.6377, 0.658, 0.6377, 0.6551, 0.6785, 0.586, 0.6785, 0.5853, 0.6785, 0.5853, 0.6786, 0.586, 0.6378, 0.634, 0.6377, 0.639, 0.6377, 0.639, 0.6378, 0.634, 0.6378, 0.661, 0.6378, 0.6646, 0.6378, 0.6646, 0.6378, 0.661, 0.6759, 0.6437, 0.676, 0.6363, 0.6761, 0.6363, 0.6759, 0.6436, 0.6382, 0.6433, 0.6382, 0.6481, 0.6382, 0.6481, 0.6382, 0.6433, 0.6759, 0.6464, 0.6759, 0.6437, 0.6759, 0.6436, 0.6759, 0.6463, 0.6383, 0.6374, 0.6382, 0.6433, 0.6382, 0.6433, 0.6382, 0.6374, 0.6493, 0.3287, 0.6493, 0.37, 0.6411, 0.37, 0.6411, 0.3287, 0.6411, 0.3287, 0.6411, 0.37, 0.6328, 0.37, 0.6328, 0.3287, 0.6411, 0.37, 0.6493, 0.37, 0.6493, 0.3874, 0.6411, 0.3874, 0.6658, 0.3287, 0.6658, 0.37, 0.6576, 0.37, 0.6576, 0.3287, 0.6493, 0.37, 0.6493, 0.3287, 0.6576, 0.3287, 0.6576, 0.37, 0.6328, 0.3874, 0.6328, 0.37, 0.6411, 0.37, 0.6411, 0.3874, 0.6383, 0.5998, 0.6383, 0.5998, 0.6383, 0.5978, 0.6383, 0.5978, 0.6761, 0.6501, 0.6761, 0.65, 0.676, 0.6491, 0.676, 0.6491, 0.6761, 0.65, 0.6759, 0.6464, 0.6759, 0.6473, 0.676, 0.6491, 0.6759, 0.6464, 0.6759, 0.6463, 0.676, 0.6473, 0.6759, 0.6473, 0.6786, 0.586, 0.6786, 0.5842, 0.6786, 0.5842, 0.6786, 0.586, 0.6999, 0.6646, 0.6989, 0.6646, 0.6989, 0.662, 0.6999, 0.662, 0.6786, 0.584, 0.6786, 0.584, 0.6787, 0.5864, 0.6786, 0.5864, 0.6989, 0.5809, 0.6999, 0.5809, 0.6999, 0.5835, 0.6989, 0.5834, 0.6989, 0.5731, 0.6999, 0.5731, 0.6999, 0.5757, 0.6989, 0.5757, 0.6989, 0.5757, 0.6999, 0.5757, 0.6999, 0.5783, 0.6989, 0.5783, 0.6989, 0.5783, 0.6999, 0.5783, 0.6999, 0.5809, 0.6989, 0.5809, 0.6786, 0.577, 0.6787, 0.577, 0.6786, 0.5793, 0.6786, 0.5793, 0.6786, 0.5793, 0.6786, 0.5793, 0.6786, 0.5817, 0.6786, 0.5817, 0.6786, 0.5817, 0.6786, 0.5817, 0.6786, 0.584, 0.6786, 0.584, 0.6999, 0.6724, 0.6989, 0.6724, 0.6989, 0.6698, 0.6999, 0.6698, 0.6999, 0.6698, 0.6989, 0.6698, 0.6989, 0.6672, 0.6999, 0.6672, 0.6999, 0.6672, 0.6989, 0.6672, 0.6989, 0.6646, 0.6999, 0.6646, 0.6383, 0.6058, 0.6383, 0.6058, 0.6383, 0.6038, 0.6383, 0.6038, 0.6383, 0.6038, 0.6383, 0.6038, 0.6383, 0.6018, 0.6383, 0.6018, 0.6383, 0.6018, 0.6383, 0.6018, 0.6383, 0.5998, 0.6383, 0.5998, 0.6652, 0.6057, 0.6659, 0.6086, 0.6664, 0.6106, 0.6576, 0.6141, 0.6577, 0.6093, 0.661, 0.5981, 0.6629, 0.5977, 0.6638, 0.6008, 0.6601, 0.6014, 0.6638, 0.6008, 0.6645, 0.6033, 0.6652, 0.6057, 0.6577, 0.6093, 0.6601, 0.6014, 0.6664, 0.6106, 0.6671, 0.6138, 0.6577, 0.6221, 0.6576, 0.6141, 0.6671, 0.6138, 0.6671, 0.6215, 0.6592, 0.626, 0.6577, 0.6221, 0.6671, 0.6215, 0.6671, 0.6276, 0.6614, 0.6315, 0.6592, 0.626, 0.6671, 0.6276, 0.6651, 0.6364, 0.6647, 0.6365, 0.6614, 0.6315, 0.6556, 0.618, 0.6481, 0.6145, 0.6479, 0.6097, 0.6568, 0.6131, 0.6563, 0.6152, 0.6514, 0.6256, 0.6505, 0.6224, 0.6542, 0.6229, 0.6533, 0.6261, 0.6542, 0.6229, 0.6505, 0.6224, 0.6481, 0.6145, 0.6556, 0.618, 0.6549, 0.6204, 0.6568, 0.6131, 0.6479, 0.6097, 0.648, 0.6017, 0.6575, 0.6099, 0.6575, 0.6099, 0.648, 0.6017, 0.6496, 0.5978, 0.6575, 0.6022, 0.6575, 0.6022, 0.6496, 0.5978, 0.6517, 0.5922, 0.6575, 0.5962, 0.6575, 0.5962, 0.6517, 0.5922, 0.655, 0.5873, 0.6554, 0.5874, 0.6645, 0.6033, 0.6638, 0.6008, 0.6638, 0.6007, 0.6645, 0.6032, 0.6659, 0.6086, 0.6652, 0.6057, 0.6652, 0.6056, 0.6659, 0.6084, 0.6496, 0.5976, 0.6517, 0.5921, 0.6517, 0.5922, 0.6496, 0.5978, 0.6577, 0.6093, 0.6576, 0.6141, 0.6575, 0.6139, 0.6577, 0.6092, 0.6517, 0.5921, 0.655, 0.5871, 0.655, 0.5873, 0.6517, 0.5922, 0.6671, 0.6138, 0.6664, 0.6106, 0.6664, 0.6105, 0.6671, 0.6136, 0.6554, 0.5872, 0.6575, 0.596, 0.6575, 0.5962, 0.6554, 0.5874, 0.6514, 0.6256, 0.6533, 0.6261, 0.6528, 0.626, 0.6519, 0.6257, 0.6383, 0.6328, 0.6383, 0.6403, 0.6383, 0.6405, 0.6383, 0.633, 0.6664, 0.6106, 0.6659, 0.6086, 0.6659, 0.6084, 0.6664, 0.6105, 0.6652, 0.6057, 0.6645, 0.6033, 0.6645, 0.6032, 0.6652, 0.6056, 0.655, 0.5871, 0.6554, 0.5872, 0.6554, 0.5874, 0.655, 0.5873, 0.6383, 0.6269, 0.6383, 0.6328, 0.6383, 0.633, 0.6383, 0.627, 0.6638, 0.6008, 0.6629, 0.5977, 0.6629, 0.5975, 0.6638, 0.6007, 0.6601, 0.6014, 0.6577, 0.6093, 0.6577, 0.6092, 0.6601, 0.6012, 0.6481, 0.6015, 0.6496, 0.5976, 0.6496, 0.5978, 0.648, 0.6017, 0.661, 0.5981, 0.6601, 0.6014, 0.6601, 0.6012, 0.661, 0.598, 0.6576, 0.6141, 0.6577, 0.6221, 0.6577, 0.6219, 0.6575, 0.6139, 0.6575, 0.5896, 0.6575, 0.5895, 0.6575, 0.5871, 0.6575, 0.5872, 0.6629, 0.5975, 0.6629, 0.5977, 0.6624, 0.5978, 0.6624, 0.5976, 0.6629, 0.5977, 0.661, 0.5981, 0.6615, 0.598, 0.6624, 0.5978, 0.661, 0.5981, 0.661, 0.598, 0.6614, 0.5979, 0.6615, 0.598, 0.6617, 0.5872, 0.6608, 0.5874, 0.6608, 0.5873, 0.6617, 0.5871, 0.6619, 0.5898, 0.6609, 0.59, 0.6608, 0.5874, 0.6617, 0.5872, 0.6763, 0.6444, 0.6763, 0.6443, 0.6763, 0.6469, 0.6763, 0.647, 0.6514, 0.6337, 0.6523, 0.634, 0.6521, 0.6365, 0.6512, 0.6363, 0.6519, 0.6257, 0.6528, 0.626, 0.6526, 0.6286, 0.6517, 0.6284, 0.6517, 0.6284, 0.6526, 0.6286, 0.6525, 0.6313, 0.6515, 0.6311, 0.6515, 0.6311, 0.6525, 0.6313, 0.6523, 0.634, 0.6514, 0.6337, 0.6763, 0.6364, 0.6763, 0.6363, 0.6763, 0.639, 0.6763, 0.6391, 0.6763, 0.6391, 0.6763, 0.639, 0.6763, 0.6417, 0.6763, 0.6418, 0.6763, 0.6418, 0.6763, 0.6417, 0.6763, 0.6443, 0.6763, 0.6444, 0.6624, 0.5978, 0.6615, 0.598, 0.6613, 0.5953, 0.6622, 0.5951, 0.6622, 0.5951, 0.6613, 0.5953, 0.6611, 0.5926, 0.6621, 0.5924, 0.6621, 0.5924, 0.6611, 0.5926, 0.6609, 0.59, 0.6619, 0.5898, 0.6575, 0.5972, 0.6575, 0.597, 0.6575, 0.5945, 0.6575, 0.5946, 0.6575, 0.5946, 0.6575, 0.5945, 0.6575, 0.592, 0.6575, 0.5921, 0.6575, 0.5921, 0.6575, 0.592, 0.6575, 0.5895, 0.6575, 0.5896, 0.6548, 0.644, 0.6555, 0.6468, 0.6559, 0.6488, 0.6479, 0.6521, 0.648, 0.6475, 0.6509, 0.6369, 0.6527, 0.6365, 0.6535, 0.6393, 0.6502, 0.6398, 0.6535, 0.6393, 0.6542, 0.6416, 0.6548, 0.644, 0.648, 0.6475, 0.6502, 0.6398, 0.6559, 0.6488, 0.6566, 0.6519, 0.6481, 0.6596, 0.6479, 0.6521, 0.6566, 0.6519, 0.6566, 0.6589, 0.6495, 0.663, 0.6481, 0.6596, 0.6566, 0.6589, 0.6566, 0.6642, 0.6514, 0.6678, 0.6495, 0.663, 0.6566, 0.6642, 0.6547, 0.672, 0.6543, 0.6721, 0.6514, 0.6678, 0.674, 0.6644, 0.6672, 0.6609, 0.6672, 0.6562, 0.6752, 0.6596, 0.6747, 0.6616, 0.6702, 0.6714, 0.6694, 0.6686, 0.6727, 0.6691, 0.6719, 0.6719, 0.6727, 0.6691, 0.6694, 0.6686, 0.6672, 0.6609, 0.674, 0.6644, 0.6734, 0.6667, 0.6752, 0.6596, 0.6672, 0.6562, 0.6673, 0.6488, 0.6758, 0.6565, 0.6758, 0.6565, 0.6673, 0.6488, 0.6687, 0.6454, 0.6758, 0.6495, 0.6758, 0.6495, 0.6687, 0.6454, 0.6706, 0.6406, 0.6758, 0.6442, 0.6758, 0.6442, 0.6706, 0.6406, 0.6736, 0.6363, 0.674, 0.6364, 0.6382, 0.6636, 0.6382, 0.6662, 0.6382, 0.6662, 0.6382, 0.6636, 0.6381, 0.658, 0.6382, 0.661, 0.6381, 0.661, 0.6381, 0.6579, 0.6375, 0.6601, 0.6376, 0.6649, 0.6376, 0.6649, 0.6375, 0.6601, 0.6374, 0.6444, 0.6374, 0.6491, 0.6374, 0.6491, 0.6374, 0.6445, 0.6786, 0.5842, 0.6786, 0.5777, 0.6786, 0.5777, 0.6786, 0.5842, 0.6381, 0.6525, 0.6381, 0.6558, 0.6381, 0.6557, 0.6381, 0.6525, 0.6382, 0.634, 0.6381, 0.6405, 0.6381, 0.6405, 0.6382, 0.634, 0.6383, 0.5873, 0.6383, 0.5906, 0.6383, 0.5898, 0.6383, 0.5882, 0.6381, 0.6457, 0.6381, 0.6525, 0.6381, 0.6525, 0.6381, 0.6457, 0.6381, 0.6558, 0.6381, 0.658, 0.6381, 0.6579, 0.6381, 0.6557, 0.6382, 0.661, 0.6382, 0.6636, 0.6382, 0.6636, 0.6381, 0.661, 0.6786, 0.5777, 0.6786, 0.577, 0.6786, 0.577, 0.6786, 0.5777, 0.6381, 0.6405, 0.6381, 0.6457, 0.6381, 0.6457, 0.6381, 0.6405, 0.6382, 0.6662, 0.6382, 0.6693, 0.6382, 0.6693, 0.6382, 0.6662, 0.6376, 0.6368, 0.6374, 0.6444, 0.6374, 0.6445, 0.6376, 0.6368, 0.6374, 0.6565, 0.6375, 0.6601, 0.6375, 0.6601, 0.6374, 0.6565, 0.6376, 0.634, 0.6376, 0.6368, 0.6376, 0.6368, 0.6376, 0.634, 0.6374, 0.6491, 0.6374, 0.6565, 0.6374, 0.6565, 0.6374, 0.6491, 0.6383, 0.6083, 0.6383, 0.6083, 0.6383, 0.606, 0.6383, 0.606, 0.6575, 0.6296, 0.6575, 0.6296, 0.6575, 0.6304, 0.6575, 0.6304, 0.6575, 0.6296, 0.6575, 0.633, 0.6575, 0.6321, 0.6575, 0.6304, 0.6575, 0.633, 0.6575, 0.633, 0.6575, 0.6321, 0.6575, 0.6321, 0.6575, 0.6347, 0.6575, 0.633, 0.6575, 0.633, 0.6575, 0.6347, 0.6776, 0.584, 0.6785, 0.584, 0.6785, 0.5863, 0.6776, 0.5863, 0.6383, 0.6222, 0.6383, 0.6222, 0.6383, 0.6246, 0.6383, 0.6246, 0.6383, 0.627, 0.6374, 0.627, 0.6374, 0.6246, 0.6383, 0.6246, 0.6383, 0.634, 0.6374, 0.634, 0.6374, 0.6316, 0.6383, 0.6316, 0.6383, 0.6316, 0.6374, 0.6316, 0.6374, 0.6293, 0.6383, 0.6293, 0.6383, 0.6293, 0.6374, 0.6293, 0.6374, 0.627, 0.6383, 0.627, 0.6383, 0.6153, 0.6383, 0.6153, 0.6383, 0.6176, 0.6383, 0.6176, 0.6383, 0.6176, 0.6383, 0.6176, 0.6383, 0.6199, 0.6383, 0.6199, 0.6383, 0.6199, 0.6383, 0.6199, 0.6383, 0.6222, 0.6383, 0.6222, 0.6776, 0.577, 0.6785, 0.577, 0.6785, 0.5793, 0.6776, 0.5793, 0.6776, 0.5793, 0.6785, 0.5793, 0.6785, 0.5816, 0.6776, 0.5816, 0.6776, 0.5816, 0.6785, 0.5816, 0.6785, 0.584, 0.6776, 0.584, 0.6383, 0.6153, 0.6383, 0.6153, 0.6383, 0.613, 0.6383, 0.613, 0.6383, 0.613, 0.6383, 0.613, 0.6383, 0.6106, 0.6383, 0.6106, 0.6383, 0.6106, 0.6383, 0.6106, 0.6383, 0.6083, 0.6383, 0.6083, 0.6941, 0.5458, 0.6948, 0.549, 0.6953, 0.5513, 0.6864, 0.5546, 0.6866, 0.5495, 0.6899, 0.5379, 0.6919, 0.5375, 0.6927, 0.5406, 0.6891, 0.541, 0.6927, 0.5406, 0.6935, 0.5432, 0.6941, 0.5458, 0.6866, 0.5495, 0.6891, 0.541, 0.6953, 0.5513, 0.6959, 0.5547, 0.6865, 0.5629, 0.6864, 0.5546, 0.6959, 0.5547, 0.6959, 0.5625, 0.688, 0.5668, 0.6865, 0.5629, 0.6959, 0.5625, 0.6959, 0.5684, 0.6902, 0.5721, 0.688, 0.5668, 0.6959, 0.5684, 0.6939, 0.5769, 0.6935, 0.577, 0.6902, 0.5721, 0.6941, 0.6575, 0.6865, 0.6538, 0.6864, 0.6487, 0.6952, 0.652, 0.6948, 0.6543, 0.6899, 0.6655, 0.689, 0.6623, 0.6927, 0.6628, 0.6918, 0.6659, 0.6927, 0.6628, 0.689, 0.6623, 0.6865, 0.6538, 0.6941, 0.6575, 0.6935, 0.6601, 0.6952, 0.652, 0.6864, 0.6487, 0.6865, 0.6405, 0.6959, 0.6486, 0.6959, 0.6486, 0.6865, 0.6405, 0.688, 0.6366, 0.6959, 0.6409, 0.6959, 0.6409, 0.688, 0.6366, 0.6902, 0.6313, 0.6959, 0.635, 0.6959, 0.635, 0.6902, 0.6313, 0.6935, 0.6264, 0.6939, 0.6265, 0.6935, 0.6602, 0.6927, 0.6628, 0.6927, 0.6628, 0.6935, 0.6601, 0.6948, 0.6544, 0.6941, 0.6575, 0.6941, 0.6575, 0.6948, 0.6543, 0.688, 0.5668, 0.6902, 0.5721, 0.6902, 0.5721, 0.688, 0.5668, 0.6866, 0.5495, 0.6864, 0.5546, 0.6864, 0.5547, 0.6865, 0.5495, 0.6902, 0.5721, 0.6935, 0.577, 0.6935, 0.577, 0.6902, 0.5721, 0.6959, 0.6486, 0.6953, 0.6521, 0.6952, 0.652, 0.6959, 0.6486, 0.6939, 0.6265, 0.6959, 0.635, 0.6959, 0.635, 0.6939, 0.6265, 0.6383, 0.5873, 0.6383, 0.5911, 0.6383, 0.5901, 0.6383, 0.5883, 0.6959, 0.6409, 0.6959, 0.6486, 0.6959, 0.6486, 0.6959, 0.6409, 0.6953, 0.6521, 0.6948, 0.6544, 0.6948, 0.6543, 0.6952, 0.652, 0.6941, 0.6575, 0.6935, 0.6602, 0.6935, 0.6601, 0.6941, 0.6575, 0.6383, 0.6329, 0.6383, 0.6337, 0.6383, 0.6336, 0.6383, 0.6328, 0.6959, 0.635, 0.6959, 0.6409, 0.6959, 0.6409, 0.6959, 0.635, 0.6927, 0.6628, 0.6919, 0.6659, 0.6918, 0.6659, 0.6927, 0.6628, 0.6891, 0.541, 0.6866, 0.5495, 0.6865, 0.5495, 0.6891, 0.541, 0.6865, 0.5629, 0.688, 0.5668, 0.688, 0.5668, 0.6865, 0.5629, 0.6899, 0.5379, 0.6891, 0.541, 0.6891, 0.541, 0.6899, 0.5379, 0.6864, 0.5546, 0.6865, 0.5629, 0.6865, 0.5629, 0.6864, 0.5547, 0.696, 0.6646, 0.696, 0.6646, 0.696, 0.662, 0.696, 0.662, 0.6383, 0.6328, 0.6383, 0.6328, 0.6383, 0.6319, 0.6383, 0.6318, 0.6383, 0.6328, 0.6383, 0.6291, 0.6383, 0.63, 0.6383, 0.6319, 0.6383, 0.6291, 0.6383, 0.629, 0.6383, 0.63, 0.6383, 0.63, 0.6786, 0.5842, 0.6786, 0.5861, 0.6786, 0.5861, 0.6786, 0.5843, 0.6969, 0.6646, 0.696, 0.6646, 0.696, 0.662, 0.697, 0.6621, 0.6969, 0.5808, 0.6969, 0.5808, 0.6969, 0.5834, 0.6969, 0.5834, 0.696, 0.5809, 0.6969, 0.5808, 0.6969, 0.5834, 0.696, 0.5835, 0.696, 0.5731, 0.6969, 0.5731, 0.6969, 0.5757, 0.696, 0.5757, 0.696, 0.5757, 0.6969, 0.5757, 0.6969, 0.5782, 0.6959, 0.5783, 0.6959, 0.5783, 0.6969, 0.5782, 0.6969, 0.5808, 0.696, 0.5809, 0.6969, 0.5731, 0.6969, 0.5731, 0.6969, 0.5757, 0.6969, 0.5757, 0.6969, 0.5757, 0.6969, 0.5757, 0.6969, 0.5782, 0.6969, 0.5782, 0.6969, 0.5782, 0.6969, 0.5782, 0.6969, 0.5808, 0.6969, 0.5808, 0.697, 0.6724, 0.696, 0.6723, 0.696, 0.6697, 0.6969, 0.6698, 0.6969, 0.6698, 0.696, 0.6697, 0.696, 0.6672, 0.6969, 0.6672, 0.6969, 0.6672, 0.696, 0.6672, 0.696, 0.6646, 0.6969, 0.6646, 0.696, 0.6723, 0.696, 0.6723, 0.696, 0.6698, 0.696, 0.6697, 0.696, 0.6697, 0.696, 0.6698, 0.6959, 0.6672, 0.696, 0.6672, 0.696, 0.6672, 0.6959, 0.6672, 0.696, 0.6646, 0.696, 0.6646, 0.6748, 0.5561, 0.6755, 0.5589, 0.676, 0.561, 0.6672, 0.5646, 0.6673, 0.5597, 0.6706, 0.5485, 0.6725, 0.548, 0.6734, 0.5512, 0.6697, 0.5517, 0.6734, 0.5512, 0.6741, 0.5537, 0.6748, 0.5561, 0.6673, 0.5597, 0.6697, 0.5517, 0.676, 0.561, 0.6768, 0.5642, 0.6673, 0.5726, 0.6672, 0.5646, 0.6768, 0.5642, 0.6768, 0.5719, 0.6688, 0.5765, 0.6673, 0.5726, 0.6768, 0.5719, 0.6768, 0.578, 0.671, 0.582, 0.6688, 0.5765, 0.6768, 0.578, 0.6747, 0.5868, 0.6743, 0.5869, 0.671, 0.582, 0.6748, 0.6178, 0.6673, 0.6142, 0.6672, 0.6094, 0.676, 0.6129, 0.6755, 0.615, 0.6706, 0.6254, 0.6697, 0.6222, 0.6734, 0.6227, 0.6725, 0.6259, 0.6734, 0.6227, 0.6697, 0.6222, 0.6673, 0.6142, 0.6748, 0.6178, 0.6742, 0.6202, 0.676, 0.6129, 0.6672, 0.6094, 0.6673, 0.6014, 0.6768, 0.6097, 0.6768, 0.6097, 0.6673, 0.6014, 0.6688, 0.5975, 0.6767, 0.602, 0.6767, 0.602, 0.6688, 0.5975, 0.671, 0.592, 0.6767, 0.5959, 0.6767, 0.5959, 0.671, 0.592, 0.6743, 0.587, 0.6747, 0.5871, 0.6741, 0.5537, 0.6734, 0.5512, 0.6734, 0.5511, 0.6741, 0.5535, 0.6755, 0.5589, 0.6748, 0.5561, 0.6748, 0.5559, 0.6755, 0.5588, 0.6688, 0.5973, 0.671, 0.5918, 0.671, 0.592, 0.6688, 0.5975, 0.6673, 0.5597, 0.6672, 0.5646, 0.6672, 0.5644, 0.6673, 0.5596, 0.671, 0.5918, 0.6743, 0.5869, 0.6743, 0.587, 0.671, 0.592, 0.6768, 0.5642, 0.676, 0.561, 0.676, 0.5609, 0.6768, 0.564, 0.6747, 0.587, 0.6768, 0.5958, 0.6767, 0.5959, 0.6747, 0.5871, 0.6706, 0.6254, 0.6725, 0.6259, 0.672, 0.6258, 0.6711, 0.6255, 0.6763, 0.6423, 0.6763, 0.65, 0.6763, 0.6502, 0.6763, 0.6425, 0.676, 0.561, 0.6755, 0.5589, 0.6755, 0.5588, 0.676, 0.5609, 0.6748, 0.5561, 0.6741, 0.5537, 0.6741, 0.5535, 0.6748, 0.5559, 0.6743, 0.5869, 0.6747, 0.587, 0.6747, 0.5871, 0.6743, 0.587, 0.6763, 0.6363, 0.6763, 0.6423, 0.6763, 0.6425, 0.6763, 0.6365, 0.6734, 0.5512, 0.6725, 0.548, 0.6725, 0.5479, 0.6734, 0.5511, 0.6697, 0.5517, 0.6673, 0.5597, 0.6673, 0.5596, 0.6697, 0.5516, 0.6673, 0.6012, 0.6688, 0.5973, 0.6688, 0.5975, 0.6673, 0.6014, 0.6706, 0.5485, 0.6697, 0.5517, 0.6697, 0.5516, 0.6705, 0.5484, 0.6383, 0.6248, 0.6383, 0.6328, 0.6383, 0.6326, 0.6383, 0.6246, 0.6763, 0.639, 0.6763, 0.6389, 0.6763, 0.6363, 0.6763, 0.6364, 0.6725, 0.5479, 0.6725, 0.548, 0.672, 0.5481, 0.672, 0.548, 0.6725, 0.548, 0.6706, 0.5485, 0.6711, 0.5484, 0.672, 0.5481, 0.6706, 0.5485, 0.6705, 0.5484, 0.671, 0.5482, 0.6711, 0.5484, 0.6713, 0.5376, 0.6704, 0.5378, 0.6704, 0.5377, 0.6713, 0.5375, 0.6715, 0.5401, 0.6705, 0.5404, 0.6704, 0.5378, 0.6713, 0.5376, 0.6764, 0.6442, 0.6764, 0.6441, 0.6764, 0.6467, 0.6764, 0.6468, 0.6706, 0.6335, 0.6715, 0.6337, 0.6714, 0.6363, 0.6704, 0.6361, 0.6711, 0.6255, 0.672, 0.6258, 0.6718, 0.6284, 0.6709, 0.6282, 0.6709, 0.6282, 0.6718, 0.6284, 0.6717, 0.6311, 0.6707, 0.6309, 0.6707, 0.6309, 0.6717, 0.6311, 0.6715, 0.6337, 0.6706, 0.6335, 0.6764, 0.6364, 0.6764, 0.6363, 0.6764, 0.6389, 0.6764, 0.639, 0.6764, 0.639, 0.6764, 0.6389, 0.6764, 0.6416, 0.6764, 0.6417, 0.6764, 0.6417, 0.6764, 0.6416, 0.6764, 0.6441, 0.6764, 0.6442, 0.672, 0.5481, 0.6711, 0.5484, 0.6709, 0.5457, 0.6718, 0.5454, 0.6718, 0.5454, 0.6709, 0.5457, 0.6707, 0.543, 0.6717, 0.5428, 0.6717, 0.5428, 0.6707, 0.543, 0.6705, 0.5404, 0.6715, 0.5401, 0.6763, 0.647, 0.6763, 0.6469, 0.6763, 0.6442, 0.6763, 0.6443, 0.6763, 0.6443, 0.6763, 0.6442, 0.6763, 0.6415, 0.6763, 0.6416, 0.6763, 0.6416, 0.6763, 0.6415, 0.6763, 0.6389, 0.6763, 0.639, 0.7026, 0.5943, 0.7034, 0.5971, 0.7039, 0.5992, 0.696, 0.6026, 0.696, 0.598, 0.6988, 0.5873, 0.7005, 0.5869, 0.7013, 0.5897, 0.698, 0.5902, 0.7013, 0.5897, 0.702, 0.592, 0.7026, 0.5943, 0.696, 0.598, 0.698, 0.5902, 0.7039, 0.5992, 0.7046, 0.6022, 0.6961, 0.6101, 0.696, 0.6026, 0.7046, 0.6022, 0.7046, 0.6093, 0.6975, 0.6135, 0.6961, 0.6101, 0.7046, 0.6093, 0.7045, 0.6146, 0.6993, 0.6182, 0.6975, 0.6135, 0.7045, 0.6146, 0.7026, 0.6224, 0.7022, 0.6225, 0.6993, 0.6182, 0.7027, 0.6545, 0.696, 0.6509, 0.696, 0.6462, 0.7039, 0.6497, 0.7034, 0.6517, 0.6988, 0.6615, 0.698, 0.6586, 0.7013, 0.6592, 0.7006, 0.662, 0.7013, 0.6592, 0.698, 0.6586, 0.696, 0.6509, 0.7027, 0.6545, 0.702, 0.6569, 0.7039, 0.6497, 0.696, 0.6462, 0.6962, 0.6388, 0.7046, 0.6466, 0.7046, 0.6466, 0.6962, 0.6388, 0.6975, 0.6354, 0.7046, 0.6396, 0.7046, 0.6396, 0.6975, 0.6354, 0.6994, 0.6306, 0.7046, 0.6343, 0.7046, 0.6343, 0.6994, 0.6306, 0.7023, 0.6264, 0.7026, 0.6265, 0.702, 0.592, 0.7013, 0.5897, 0.7013, 0.5897, 0.7021, 0.592, 0.7034, 0.5971, 0.7026, 0.5943, 0.7027, 0.5944, 0.7034, 0.5972, 0.6975, 0.6354, 0.6993, 0.6307, 0.6994, 0.6306, 0.6975, 0.6354, 0.696, 0.6509, 0.6959, 0.6463, 0.696, 0.6462, 0.696, 0.6509, 0.6993, 0.6307, 0.7022, 0.6264, 0.7023, 0.6264, 0.6994, 0.6306, 0.7046, 0.6022, 0.7039, 0.5992, 0.7039, 0.5992, 0.7046, 0.6022, 0.7026, 0.6224, 0.7045, 0.6146, 0.7046, 0.6146, 0.7027, 0.6224, 0.6383, 0.5873, 0.6383, 0.5907, 0.6383, 0.5899, 0.6383, 0.5882, 0.7046, 0.6093, 0.7046, 0.6022, 0.7046, 0.6022, 0.7046, 0.6093, 0.7039, 0.5992, 0.7034, 0.5971, 0.7034, 0.5972, 0.7039, 0.5992, 0.7026, 0.5943, 0.702, 0.592, 0.7021, 0.592, 0.7027, 0.5944, 0.7022, 0.6225, 0.7026, 0.6224, 0.7027, 0.6224, 0.7023, 0.6225, 0.7045, 0.6146, 0.7046, 0.6093, 0.7046, 0.6093, 0.7046, 0.6146, 0.7013, 0.5897, 0.7005, 0.5869, 0.7006, 0.5869, 0.7013, 0.5897, 0.698, 0.6587, 0.696, 0.6509, 0.696, 0.6509, 0.698, 0.6586, 0.6961, 0.6388, 0.6975, 0.6354, 0.6975, 0.6354, 0.6962, 0.6388, 0.6988, 0.6616, 0.698, 0.6587, 0.698, 0.6586, 0.6988, 0.6615, 0.6959, 0.6463, 0.6961, 0.6388, 0.6962, 0.6388, 0.696, 0.6462, 0.6383, 0.5897, 0.6383, 0.5897, 0.6383, 0.5874, 0.6383, 0.5873, 0.6787, 0.5835, 0.6787, 0.5836, 0.6787, 0.5844, 0.6787, 0.5843, 0.6787, 0.5836, 0.6787, 0.5867, 0.6787, 0.5859, 0.6787, 0.5844, 0.6787, 0.5867, 0.6787, 0.5867, 0.6787, 0.5859, 0.6787, 0.5859, 0.6786, 0.5843, 0.6786, 0.5858, 0.6786, 0.5857, 0.6786, 0.5842, 0.6374, 0.6036, 0.6383, 0.6036, 0.6383, 0.6059, 0.6374, 0.606, 0.6374, 0.6036, 0.6374, 0.6036, 0.6374, 0.606, 0.6374, 0.606, 0.6383, 0.5897, 0.6374, 0.5896, 0.6374, 0.5873, 0.6383, 0.5874, 0.6383, 0.5966, 0.6374, 0.5966, 0.6374, 0.5943, 0.6383, 0.5943, 0.6383, 0.5943, 0.6374, 0.5943, 0.6374, 0.592, 0.6383, 0.592, 0.6383, 0.592, 0.6374, 0.592, 0.6374, 0.5896, 0.6383, 0.5897, 0.6374, 0.5967, 0.6374, 0.5967, 0.6374, 0.599, 0.6374, 0.599, 0.6374, 0.599, 0.6374, 0.599, 0.6374, 0.6013, 0.6374, 0.6013, 0.6374, 0.6013, 0.6374, 0.6013, 0.6374, 0.6036, 0.6374, 0.6036, 0.6374, 0.5967, 0.6383, 0.5966, 0.6383, 0.599, 0.6374, 0.599, 0.6374, 0.599, 0.6383, 0.599, 0.6383, 0.6013, 0.6374, 0.6013, 0.6374, 0.6013, 0.6383, 0.6013, 0.6383, 0.6036, 0.6374, 0.6036, 0.6383, 0.5966, 0.6383, 0.5966, 0.6383, 0.5943, 0.6383, 0.5943, 0.6383, 0.5943, 0.6383, 0.5943, 0.6383, 0.592, 0.6383, 0.592, 0.6383, 0.592, 0.6383, 0.592, 0.6383, 0.5897, 0.6383, 0.5897, 0.6939, 0.5951, 0.6947, 0.5982, 0.6952, 0.6005, 0.6864, 0.6043, 0.6864, 0.5991, 0.6896, 0.5874, 0.6915, 0.5869, 0.6924, 0.59, 0.6888, 0.5906, 0.6924, 0.59, 0.6932, 0.5925, 0.6939, 0.5951, 0.6864, 0.5991, 0.6888, 0.5906, 0.6952, 0.6005, 0.6959, 0.6039, 0.6865, 0.6125, 0.6864, 0.6043, 0.6959, 0.6039, 0.6959, 0.6117, 0.6881, 0.6163, 0.6865, 0.6125, 0.6959, 0.6117, 0.6959, 0.6176, 0.6901, 0.6216, 0.6881, 0.6163, 0.6959, 0.6176, 0.6938, 0.6262, 0.6934, 0.6263, 0.6901, 0.6216, 0.6843, 0.6575, 0.6768, 0.6536, 0.6768, 0.6484, 0.6856, 0.6522, 0.6851, 0.6544, 0.68, 0.6653, 0.6792, 0.6621, 0.6828, 0.6627, 0.682, 0.6658, 0.6828, 0.6627, 0.6792, 0.6621, 0.6768, 0.6536, 0.6843, 0.6575, 0.6836, 0.6601, 0.6856, 0.6522, 0.6768, 0.6484, 0.6769, 0.6402, 0.6864, 0.6488, 0.6864, 0.6488, 0.6769, 0.6402, 0.6785, 0.6364, 0.6864, 0.641, 0.6864, 0.641, 0.6785, 0.6364, 0.6806, 0.6311, 0.6863, 0.6351, 0.6863, 0.6351, 0.6806, 0.6311, 0.6838, 0.6264, 0.6842, 0.6265, 0.6787, 0.5835, 0.6787, 0.5805, 0.6787, 0.5805, 0.6787, 0.5835, 0.6947, 0.5982, 0.6939, 0.5951, 0.6939, 0.5952, 0.6947, 0.5983, 0.6383, 0.6108, 0.6383, 0.6173, 0.6383, 0.6174, 0.6383, 0.6108, 0.6768, 0.6536, 0.6768, 0.6484, 0.6768, 0.6484, 0.6768, 0.6536, 0.6383, 0.6173, 0.6383, 0.6252, 0.6383, 0.6253, 0.6383, 0.6174, 0.6787, 0.577, 0.6787, 0.5807, 0.6787, 0.5806, 0.6787, 0.577, 0.6938, 0.6262, 0.6959, 0.6176, 0.6959, 0.6176, 0.6938, 0.6262, 0.6383, 0.5873, 0.6383, 0.5907, 0.6383, 0.5898, 0.6383, 0.5882, 0.6959, 0.6117, 0.6959, 0.6039, 0.696, 0.6039, 0.696, 0.6117, 0.6787, 0.5807, 0.6787, 0.5831, 0.6787, 0.5831, 0.6787, 0.5806, 0.6939, 0.5951, 0.6932, 0.5925, 0.6932, 0.5926, 0.6939, 0.5952, 0.6785, 0.5867, 0.6785, 0.586, 0.6785, 0.586, 0.6785, 0.5867, 0.6959, 0.6176, 0.6959, 0.6117, 0.696, 0.6117, 0.6959, 0.6176, 0.6787, 0.5805, 0.6787, 0.577, 0.6787, 0.577, 0.6787, 0.5805, 0.6792, 0.6622, 0.6768, 0.6536, 0.6768, 0.6536, 0.6792, 0.6621, 0.6383, 0.606, 0.6383, 0.6108, 0.6383, 0.6108, 0.6383, 0.606, 0.68, 0.6653, 0.6792, 0.6622, 0.6792, 0.6621, 0.68, 0.6653, 0.6768, 0.6484, 0.6769, 0.6402, 0.6769, 0.6402, 0.6768, 0.6484, 0.6989, 0.5757, 0.6989, 0.5757, 0.6989, 0.5731, 0.6989, 0.5731, 0.6383, 0.6253, 0.6383, 0.6253, 0.6383, 0.6262, 0.6383, 0.6262, 0.6383, 0.6253, 0.6383, 0.629, 0.6383, 0.6281, 0.6383, 0.6262, 0.6383, 0.629, 0.6383, 0.629, 0.6383, 0.628, 0.6383, 0.6281, 0.6383, 0.6246, 0.6383, 0.6264, 0.6383, 0.6264, 0.6383, 0.6246, 0.6979, 0.6697, 0.6989, 0.6697, 0.6989, 0.6723, 0.698, 0.6723, 0.6979, 0.6697, 0.6979, 0.6697, 0.698, 0.6723, 0.6979, 0.6723, 0.6989, 0.5757, 0.6979, 0.5757, 0.6979, 0.5731, 0.6989, 0.5731, 0.6989, 0.5834, 0.6979, 0.5834, 0.6979, 0.5808, 0.6989, 0.5808, 0.6989, 0.5808, 0.6979, 0.5808, 0.6979, 0.5782, 0.6989, 0.5783, 0.6989, 0.5783, 0.6979, 0.5782, 0.6979, 0.5757, 0.6989, 0.5757, 0.6979, 0.662, 0.698, 0.662, 0.6979, 0.6646, 0.6979, 0.6646, 0.6979, 0.6646, 0.6979, 0.6646, 0.6979, 0.6672, 0.6979, 0.6672, 0.6979, 0.6672, 0.6979, 0.6672, 0.6979, 0.6697, 0.6979, 0.6697, 0.698, 0.662, 0.6989, 0.662, 0.6989, 0.6646, 0.6979, 0.6646, 0.6979, 0.6646, 0.6989, 0.6646, 0.6989, 0.6671, 0.6979, 0.6672, 0.6979, 0.6672, 0.6989, 0.6671, 0.6989, 0.6697, 0.6979, 0.6697, 0.6989, 0.5834, 0.6989, 0.5834, 0.6989, 0.5808, 0.6989, 0.5808, 0.6989, 0.5808, 0.6989, 0.5808, 0.6989, 0.5783, 0.6989, 0.5783, 0.6989, 0.5783, 0.6989, 0.5783, 0.6989, 0.5757, 0.6989, 0.5757, 0.6363, 0.5561, 0.6371, 0.5592, 0.6376, 0.5614, 0.6287, 0.5649, 0.6289, 0.5598, 0.6321, 0.5483, 0.6341, 0.5478, 0.6349, 0.551, 0.6313, 0.5515, 0.6349, 0.551, 0.6357, 0.5535, 0.6363, 0.5561, 0.6289, 0.5598, 0.6313, 0.5515, 0.6376, 0.5614, 0.6383, 0.5647, 0.6289, 0.5731, 0.6287, 0.5649, 0.6383, 0.5647, 0.6383, 0.5725, 0.6304, 0.577, 0.6289, 0.5731, 0.6383, 0.5725, 0.6383, 0.5785, 0.6325, 0.5824, 0.6304, 0.577, 0.6383, 0.5785, 0.6363, 0.5872, 0.6358, 0.5873, 0.6325, 0.5824, 0.646, 0.5687, 0.6385, 0.565, 0.6383, 0.56, 0.6472, 0.5635, 0.6467, 0.5657, 0.6417, 0.5766, 0.6409, 0.5734, 0.6446, 0.5738, 0.6437, 0.577, 0.6446, 0.5738, 0.6409, 0.5734, 0.6385, 0.565, 0.646, 0.5687, 0.6453, 0.5713, 0.6472, 0.5635, 0.6383, 0.56, 0.6385, 0.5518, 0.6479, 0.5601, 0.6479, 0.5601, 0.6385, 0.5518, 0.64, 0.5479, 0.6479, 0.5523, 0.6479, 0.5523, 0.64, 0.5479, 0.6421, 0.5424, 0.6479, 0.5463, 0.6479, 0.5463, 0.6421, 0.5424, 0.6454, 0.5375, 0.6458, 0.5376, 0.6378, 0.6403, 0.6379, 0.6375, 0.6379, 0.6374, 0.6378, 0.6403, 0.6378, 0.6464, 0.6378, 0.6431, 0.6378, 0.6431, 0.6378, 0.6464, 0.6379, 0.6481, 0.638, 0.6414, 0.638, 0.6414, 0.638, 0.6482, 0.6289, 0.5598, 0.6287, 0.5649, 0.6287, 0.5649, 0.6288, 0.5598, 0.638, 0.6414, 0.6381, 0.634, 0.6381, 0.634, 0.638, 0.6414, 0.6378, 0.6524, 0.6378, 0.6488, 0.6378, 0.6488, 0.6378, 0.6524, 0.6459, 0.5376, 0.6479, 0.5463, 0.6479, 0.5463, 0.6458, 0.5376, 0.6417, 0.5766, 0.6437, 0.577, 0.6432, 0.5769, 0.6422, 0.5767, 0.6379, 0.66, 0.6378, 0.6524, 0.6378, 0.6524, 0.6379, 0.6599, 0.6378, 0.6488, 0.6378, 0.6464, 0.6378, 0.6464, 0.6378, 0.6488, 0.6378, 0.6431, 0.6378, 0.6403, 0.6378, 0.6403, 0.6378, 0.6431, 0.6454, 0.5375, 0.6459, 0.5376, 0.6458, 0.5376, 0.6454, 0.5375, 0.6379, 0.6658, 0.6379, 0.66, 0.6379, 0.6599, 0.6379, 0.6658, 0.6379, 0.6375, 0.6379, 0.634, 0.6379, 0.634, 0.6379, 0.6374, 0.6313, 0.5515, 0.6289, 0.5598, 0.6288, 0.5598, 0.6313, 0.5515, 0.6379, 0.653, 0.6379, 0.6481, 0.638, 0.6482, 0.6379, 0.653, 0.6321, 0.5483, 0.6313, 0.5515, 0.6313, 0.5515, 0.6321, 0.5482, 0.6381, 0.6603, 0.6379, 0.653, 0.6379, 0.653, 0.6381, 0.6603, 0.6575, 0.5996, 0.6575, 0.5996, 0.6575, 0.5972, 0.6575, 0.5972, 0.6341, 0.5478, 0.6341, 0.5478, 0.6336, 0.5479, 0.6336, 0.5479, 0.6341, 0.5478, 0.6321, 0.5483, 0.6326, 0.5482, 0.6336, 0.5479, 0.6321, 0.5483, 0.6321, 0.5482, 0.6326, 0.5481, 0.6326, 0.5482, 0.6329, 0.5375, 0.632, 0.5377, 0.6319, 0.5377, 0.6329, 0.5375, 0.6331, 0.5401, 0.6321, 0.5403, 0.632, 0.5377, 0.6329, 0.5375, 0.6383, 0.5952, 0.6383, 0.5952, 0.6383, 0.5978, 0.6383, 0.5978, 0.6417, 0.5845, 0.6427, 0.5848, 0.6425, 0.5873, 0.6416, 0.5871, 0.6422, 0.5767, 0.6432, 0.5769, 0.643, 0.5795, 0.6421, 0.5793, 0.6421, 0.5793, 0.643, 0.5795, 0.6428, 0.5821, 0.6419, 0.5819, 0.6419, 0.5819, 0.6428, 0.5821, 0.6427, 0.5848, 0.6417, 0.5845, 0.6383, 0.5874, 0.6383, 0.5873, 0.6383, 0.5899, 0.6383, 0.59, 0.6383, 0.59, 0.6383, 0.5899, 0.6383, 0.5926, 0.6383, 0.5926, 0.6383, 0.5926, 0.6383, 0.5926, 0.6383, 0.5952, 0.6383, 0.5952, 0.6336, 0.5479, 0.6326, 0.5482, 0.6324, 0.5455, 0.6334, 0.5453, 0.6334, 0.5453, 0.6324, 0.5455, 0.6323, 0.5429, 0.6332, 0.5427, 0.6332, 0.5427, 0.6323, 0.5429, 0.6321, 0.5403, 0.6331, 0.5401, 0.6575, 0.607, 0.6575, 0.6069, 0.6575, 0.6045, 0.6575, 0.6045, 0.6575, 0.6045, 0.6575, 0.6045, 0.6575, 0.602, 0.6575, 0.602, 0.6575, 0.602, 0.6575, 0.602, 0.6575, 0.5996, 0.6575, 0.5996, 0.6356, 0.604, 0.6363, 0.6068, 0.6367, 0.6088, 0.6287, 0.6121, 0.6288, 0.6075, 0.6318, 0.597, 0.6335, 0.5966, 0.6343, 0.5994, 0.631, 0.5999, 0.6343, 0.5994, 0.635, 0.6017, 0.6356, 0.604, 0.6288, 0.6075, 0.631, 0.5999, 0.6367, 0.6088, 0.6374, 0.6119, 0.6289, 0.6195, 0.6287, 0.6121, 0.6374, 0.6119, 0.6374, 0.6189, 0.6302, 0.623, 0.6289, 0.6195, 0.6374, 0.6189, 0.6374, 0.6243, 0.6322, 0.6278, 0.6302, 0.623, 0.6374, 0.6243, 0.6355, 0.6321, 0.6352, 0.6322, 0.6322, 0.6278, 0.6356, 0.6603, 0.6288, 0.6569, 0.6287, 0.6523, 0.6367, 0.6555, 0.6363, 0.6575, 0.6318, 0.6674, 0.631, 0.6645, 0.6343, 0.665, 0.6335, 0.6678, 0.6343, 0.665, 0.631, 0.6645, 0.6288, 0.6569, 0.6356, 0.6603, 0.635, 0.6627, 0.6367, 0.6555, 0.6287, 0.6523, 0.6288, 0.6449, 0.6374, 0.6525, 0.6374, 0.6525, 0.6288, 0.6449, 0.6302, 0.6414, 0.6374, 0.6455, 0.6374, 0.6455, 0.6302, 0.6414, 0.6322, 0.6366, 0.6374, 0.6401, 0.6374, 0.6401, 0.6322, 0.6366, 0.6351, 0.6322, 0.6355, 0.6323, 0.6759, 0.6593, 0.6759, 0.6619, 0.6759, 0.6619, 0.6759, 0.6593, 0.6759, 0.6538, 0.6759, 0.6568, 0.6759, 0.6568, 0.6759, 0.6538, 0.6761, 0.6473, 0.6762, 0.6522, 0.6762, 0.6522, 0.6761, 0.6473, 0.6288, 0.6075, 0.6287, 0.6121, 0.6287, 0.6121, 0.6288, 0.6075, 0.6786, 0.5842, 0.6786, 0.5777, 0.6786, 0.5777, 0.6786, 0.5842, 0.6758, 0.6483, 0.6759, 0.6516, 0.6758, 0.6516, 0.6758, 0.6483, 0.6355, 0.6323, 0.6374, 0.6401, 0.6374, 0.6401, 0.6355, 0.6323, 0.6383, 0.5873, 0.6383, 0.5906, 0.6383, 0.5898, 0.6383, 0.5882, 0.6759, 0.6415, 0.6758, 0.6483, 0.6758, 0.6483, 0.6759, 0.6415, 0.6759, 0.6516, 0.6759, 0.6538, 0.6759, 0.6538, 0.6758, 0.6516, 0.6759, 0.6568, 0.6759, 0.6593, 0.6759, 0.6593, 0.6759, 0.6568, 0.6786, 0.5777, 0.6786, 0.577, 0.6786, 0.577, 0.6786, 0.5777, 0.6759, 0.6363, 0.6759, 0.6415, 0.6759, 0.6415, 0.6759, 0.6363, 0.6759, 0.6619, 0.6759, 0.6651, 0.6759, 0.6651, 0.6759, 0.6619, 0.631, 0.5999, 0.6288, 0.6075, 0.6288, 0.6075, 0.631, 0.5999, 0.6761, 0.6438, 0.6761, 0.6473, 0.6761, 0.6473, 0.6761, 0.6437, 0.6318, 0.597, 0.631, 0.5999, 0.631, 0.5999, 0.6318, 0.597, 0.6762, 0.6363, 0.6761, 0.6438, 0.6761, 0.6437, 0.6762, 0.6363, 0.6575, 0.6093, 0.6575, 0.6093, 0.6575, 0.607, 0.6575, 0.607, 0.6335, 0.5966, 0.6335, 0.5966, 0.6331, 0.5967, 0.6331, 0.5967, 0.6335, 0.5966, 0.6318, 0.597, 0.6322, 0.5969, 0.6331, 0.5967, 0.6318, 0.597, 0.6318, 0.597, 0.6322, 0.5969, 0.6322, 0.5969, 0.6325, 0.5873, 0.6316, 0.5875, 0.6316, 0.5875, 0.6325, 0.5873, 0.6326, 0.5897, 0.6318, 0.5899, 0.6316, 0.5875, 0.6325, 0.5873, 0.6575, 0.6234, 0.6575, 0.6234, 0.6575, 0.6257, 0.6575, 0.6257, 0.6768, 0.584, 0.6776, 0.584, 0.6776, 0.5864, 0.6768, 0.5864, 0.6768, 0.577, 0.6776, 0.577, 0.6776, 0.5793, 0.6768, 0.5793, 0.6768, 0.5793, 0.6776, 0.5793, 0.6776, 0.5817, 0.6768, 0.5817, 0.6768, 0.5817, 0.6776, 0.5817, 0.6776, 0.584, 0.6768, 0.584, 0.6575, 0.6164, 0.6575, 0.6164, 0.6575, 0.6187, 0.6575, 0.6187, 0.6575, 0.6187, 0.6575, 0.6187, 0.6575, 0.6211, 0.6575, 0.6211, 0.6575, 0.6211, 0.6575, 0.6211, 0.6575, 0.6234, 0.6575, 0.6234, 0.6331, 0.5967, 0.6322, 0.5969, 0.6321, 0.5945, 0.6329, 0.5943, 0.6329, 0.5943, 0.6321, 0.5945, 0.6319, 0.5922, 0.6328, 0.592, 0.6328, 0.592, 0.6319, 0.5922, 0.6318, 0.5899, 0.6326, 0.5897, 0.6575, 0.6164, 0.6575, 0.6163, 0.6575, 0.614, 0.6575, 0.614, 0.6575, 0.614, 0.6575, 0.614, 0.6575, 0.6116, 0.6575, 0.6117, 0.6575, 0.6117, 0.6575, 0.6116, 0.6575, 0.6093, 0.6575, 0.6093, 0.6844, 0.5952, 0.6851, 0.5983, 0.6856, 0.6006, 0.6768, 0.6041, 0.6769, 0.5989, 0.6802, 0.5873, 0.6822, 0.5869, 0.683, 0.59, 0.6794, 0.5905, 0.683, 0.59, 0.6838, 0.5926, 0.6844, 0.5952, 0.6769, 0.5989, 0.6794, 0.5905, 0.6856, 0.6006, 0.6864, 0.604, 0.6769, 0.6123, 0.6768, 0.6041, 0.6864, 0.604, 0.6863, 0.6118, 0.6784, 0.6162, 0.6769, 0.6123, 0.6863, 0.6118, 0.6864, 0.6177, 0.6806, 0.6215, 0.6784, 0.6162, 0.6864, 0.6177, 0.6843, 0.6263, 0.6839, 0.6264, 0.6806, 0.6215, 0.646, 0.6185, 0.6385, 0.6148, 0.6383, 0.6096, 0.6472, 0.6131, 0.6467, 0.6154, 0.6418, 0.6264, 0.6409, 0.6232, 0.6446, 0.6237, 0.6437, 0.6269, 0.6446, 0.6237, 0.6409, 0.6232, 0.6385, 0.6148, 0.646, 0.6185, 0.6454, 0.6211, 0.6472, 0.6131, 0.6383, 0.6096, 0.6384, 0.6014, 0.6479, 0.6097, 0.6479, 0.6097, 0.6384, 0.6014, 0.64, 0.5975, 0.6479, 0.6019, 0.6479, 0.6019, 0.64, 0.5975, 0.6421, 0.5922, 0.6479, 0.596, 0.6479, 0.596, 0.6421, 0.5922, 0.6454, 0.5873, 0.6458, 0.5874, 0.6454, 0.6211, 0.6446, 0.6237, 0.6446, 0.6237, 0.6454, 0.6211, 0.6467, 0.6154, 0.646, 0.6185, 0.646, 0.6185, 0.6467, 0.6154, 0.6784, 0.6162, 0.6806, 0.6215, 0.6806, 0.6215, 0.6784, 0.6162, 0.6769, 0.5989, 0.6768, 0.6041, 0.6768, 0.6041, 0.6769, 0.599, 0.6806, 0.6215, 0.6839, 0.6264, 0.6839, 0.6264, 0.6806, 0.6215, 0.6479, 0.6097, 0.6472, 0.6131, 0.6472, 0.6131, 0.6479, 0.6097, 0.6459, 0.5874, 0.6479, 0.596, 0.6479, 0.596, 0.6458, 0.5874, 0.6383, 0.5873, 0.6383, 0.5911, 0.6383, 0.5901, 0.6383, 0.5883, 0.6479, 0.6019, 0.6479, 0.6097, 0.6479, 0.6097, 0.6479, 0.6019, 0.6472, 0.6131, 0.6467, 0.6154, 0.6467, 0.6154, 0.6472, 0.6131, 0.646, 0.6185, 0.6454, 0.6211, 0.6454, 0.6211, 0.646, 0.6185, 0.6785, 0.5868, 0.6785, 0.586, 0.6785, 0.586, 0.6785, 0.5869, 0.6479, 0.596, 0.6479, 0.6019, 0.6479, 0.6019, 0.6479, 0.596, 0.6446, 0.6237, 0.6437, 0.6269, 0.6437, 0.6269, 0.6446, 0.6237, 0.6794, 0.5905, 0.6769, 0.5989, 0.6769, 0.599, 0.6794, 0.5905, 0.6769, 0.6123, 0.6784, 0.6162, 0.6784, 0.6162, 0.6769, 0.6123, 0.6802, 0.5873, 0.6794, 0.5905, 0.6794, 0.5905, 0.6802, 0.5873, 0.6768, 0.6041, 0.6769, 0.6123, 0.6769, 0.6123, 0.6768, 0.6041, 0.697, 0.6646, 0.697, 0.6646, 0.697, 0.662, 0.697, 0.662, 0.6575, 0.6258, 0.6575, 0.6257, 0.6575, 0.6267, 0.6575, 0.6267, 0.6575, 0.6257, 0.6575, 0.6295, 0.6575, 0.6286, 0.6575, 0.6267, 0.6575, 0.6295, 0.6575, 0.6296, 0.6575, 0.6286, 0.6575, 0.6286, 0.6786, 0.5842, 0.6786, 0.5861, 0.6786, 0.5861, 0.6786, 0.5842, 0.6979, 0.6646, 0.697, 0.6646, 0.697, 0.662, 0.6979, 0.662, 0.6979, 0.5809, 0.6979, 0.5809, 0.6979, 0.5835, 0.6979, 0.5835, 0.697, 0.5809, 0.6979, 0.5809, 0.6979, 0.5835, 0.697, 0.5835, 0.697, 0.5731, 0.6979, 0.5731, 0.6979, 0.5757, 0.697, 0.5757, 0.697, 0.5757, 0.6979, 0.5757, 0.6979, 0.5783, 0.6969, 0.5783, 0.6969, 0.5783, 0.6979, 0.5783, 0.6979, 0.5809, 0.697, 0.5809, 0.6979, 0.5731, 0.6979, 0.5731, 0.6979, 0.5757, 0.6979, 0.5757, 0.6979, 0.5757, 0.6979, 0.5757, 0.6979, 0.5783, 0.6979, 0.5783, 0.6979, 0.5783, 0.6979, 0.5783, 0.6979, 0.5809, 0.6979, 0.5809, 0.6979, 0.6724, 0.697, 0.6724, 0.697, 0.6698, 0.6979, 0.6698, 0.6979, 0.6698, 0.697, 0.6698, 0.697, 0.6672, 0.6979, 0.6672, 0.6979, 0.6672, 0.697, 0.6672, 0.697, 0.6646, 0.6979, 0.6646, 0.697, 0.6724, 0.697, 0.6724, 0.697, 0.6698, 0.697, 0.6698, 0.697, 0.6698, 0.697, 0.6698, 0.697, 0.6672, 0.697, 0.6672, 0.697, 0.6672, 0.697, 0.6672, 0.697, 0.6646, 0.697, 0.6646, 0.6651, 0.5561, 0.6659, 0.559, 0.6664, 0.5612, 0.6575, 0.5647, 0.6577, 0.5598, 0.6609, 0.5484, 0.6628, 0.548, 0.6637, 0.5511, 0.66, 0.5517, 0.6637, 0.5511, 0.6645, 0.5536, 0.6651, 0.5561, 0.6577, 0.5598, 0.66, 0.5517, 0.6664, 0.5612, 0.6672, 0.5644, 0.6577, 0.5728, 0.6575, 0.5647, 0.6672, 0.5644, 0.6671, 0.5722, 0.6592, 0.5767, 0.6577, 0.5728, 0.6671, 0.5722, 0.6672, 0.5782, 0.6614, 0.5822, 0.6592, 0.5767, 0.6672, 0.5782, 0.6651, 0.587, 0.6647, 0.5871, 0.6614, 0.5822, 0.6555, 0.5686, 0.648, 0.5649, 0.6479, 0.56, 0.6568, 0.5635, 0.6563, 0.5656, 0.6513, 0.5762, 0.6504, 0.573, 0.6541, 0.5735, 0.6532, 0.5767, 0.6541, 0.5735, 0.6504, 0.573, 0.648, 0.5649, 0.6555, 0.5686, 0.6549, 0.571, 0.6568, 0.5635, 0.6479, 0.56, 0.6481, 0.5519, 0.6575, 0.5603, 0.6575, 0.5603, 0.6481, 0.5519, 0.6496, 0.548, 0.6575, 0.5526, 0.6575, 0.5526, 0.6496, 0.548, 0.6517, 0.5425, 0.6575, 0.5465, 0.6575, 0.5465, 0.6517, 0.5425, 0.655, 0.5376, 0.6555, 0.5377, 0.6645, 0.5536, 0.6637, 0.5511, 0.6637, 0.5511, 0.6645, 0.5536, 0.6659, 0.559, 0.6651, 0.5561, 0.6651, 0.556, 0.6659, 0.5589, 0.6496, 0.5479, 0.6517, 0.5424, 0.6517, 0.5425, 0.6496, 0.548, 0.6763, 0.6364, 0.6762, 0.6412, 0.6762, 0.6411, 0.6762, 0.6363, 0.6517, 0.5424, 0.655, 0.5375, 0.655, 0.5376, 0.6517, 0.5425, 0.6672, 0.5644, 0.6664, 0.5612, 0.6664, 0.561, 0.6671, 0.5643, 0.6555, 0.5376, 0.6575, 0.5464, 0.6575, 0.5465, 0.6555, 0.5377, 0.6513, 0.5762, 0.6532, 0.5767, 0.6527, 0.5766, 0.6518, 0.5764, 0.6763, 0.6423, 0.6763, 0.6501, 0.6763, 0.6502, 0.6763, 0.6425, 0.6664, 0.5612, 0.6659, 0.559, 0.6659, 0.5589, 0.6664, 0.561, 0.6651, 0.5561, 0.6645, 0.5536, 0.6645, 0.5536, 0.6651, 0.556, 0.655, 0.5375, 0.6555, 0.5376, 0.6555, 0.5377, 0.655, 0.5376, 0.6763, 0.6363, 0.6763, 0.6423, 0.6763, 0.6425, 0.6763, 0.6364, 0.6637, 0.5511, 0.6628, 0.548, 0.6628, 0.5479, 0.6637, 0.5511, 0.66, 0.5517, 0.6577, 0.5598, 0.6576, 0.5597, 0.66, 0.5516, 0.6481, 0.5518, 0.6496, 0.5479, 0.6496, 0.548, 0.6481, 0.5519, 0.6609, 0.5484, 0.66, 0.5517, 0.66, 0.5516, 0.6609, 0.5483, 0.6762, 0.6412, 0.6763, 0.6493, 0.6762, 0.6492, 0.6762, 0.6411, 0.6764, 0.639, 0.6763, 0.6389, 0.6764, 0.6363, 0.6764, 0.6364, 0.6628, 0.5479, 0.6628, 0.548, 0.6623, 0.5481, 0.6623, 0.548, 0.6628, 0.548, 0.6609, 0.5484, 0.6614, 0.5483, 0.6623, 0.5481, 0.6609, 0.5484, 0.6609, 0.5483, 0.6614, 0.5482, 0.6614, 0.5483, 0.6617, 0.5376, 0.6607, 0.5378, 0.6607, 0.5377, 0.6617, 0.5375, 0.6618, 0.5401, 0.6609, 0.5404, 0.6607, 0.5378, 0.6617, 0.5376, 0.6764, 0.6442, 0.6764, 0.6441, 0.6764, 0.6466, 0.6764, 0.6467, 0.6513, 0.5843, 0.6522, 0.5845, 0.6521, 0.5871, 0.6511, 0.5869, 0.6518, 0.5764, 0.6527, 0.5766, 0.6526, 0.5793, 0.6516, 0.579, 0.6516, 0.579, 0.6526, 0.5793, 0.6524, 0.5819, 0.6514, 0.5817, 0.6514, 0.5817, 0.6524, 0.5819, 0.6522, 0.5845, 0.6513, 0.5843, 0.6764, 0.6364, 0.6764, 0.6363, 0.6764, 0.6389, 0.6764, 0.639, 0.6764, 0.639, 0.6764, 0.6389, 0.6764, 0.6415, 0.6764, 0.6416, 0.6764, 0.6416, 0.6764, 0.6415, 0.6764, 0.6441, 0.6764, 0.6442, 0.6623, 0.5481, 0.6614, 0.5483, 0.6612, 0.5456, 0.6622, 0.5454, 0.6622, 0.5454, 0.6612, 0.5456, 0.6611, 0.543, 0.662, 0.5428, 0.662, 0.5428, 0.6611, 0.543, 0.6609, 0.5404, 0.6618, 0.5401, 0.6764, 0.647, 0.6764, 0.6469, 0.6764, 0.6442, 0.6764, 0.6443, 0.6764, 0.6443, 0.6764, 0.6442, 0.6763, 0.6415, 0.6764, 0.6416, 0.6764, 0.6416, 0.6763, 0.6415, 0.6763, 0.6389, 0.6764, 0.639, 0.7027, 0.5449, 0.7034, 0.5478, 0.7039, 0.5498, 0.6959, 0.5532, 0.696, 0.5485, 0.6989, 0.5379, 0.7006, 0.5375, 0.7014, 0.5403, 0.6981, 0.5408, 0.7014, 0.5403, 0.7021, 0.5426, 0.7027, 0.5449, 0.696, 0.5485, 0.6981, 0.5408, 0.7039, 0.5498, 0.7046, 0.5529, 0.6961, 0.5606, 0.6959, 0.5532, 0.7046, 0.5529, 0.7046, 0.5599, 0.6975, 0.5641, 0.6961, 0.5606, 0.7046, 0.5599, 0.7046, 0.5652, 0.6994, 0.5688, 0.6975, 0.5641, 0.7046, 0.5652, 0.7027, 0.573, 0.7023, 0.5731, 0.6994, 0.5688, 0.6643, 0.6646, 0.6576, 0.661, 0.6576, 0.6564, 0.6655, 0.6597, 0.665, 0.6618, 0.6605, 0.6716, 0.6597, 0.6687, 0.663, 0.6693, 0.6622, 0.6721, 0.663, 0.6693, 0.6597, 0.6687, 0.6576, 0.661, 0.6643, 0.6646, 0.6637, 0.6669, 0.6655, 0.6597, 0.6576, 0.6564, 0.6577, 0.6489, 0.6662, 0.6567, 0.6662, 0.6567, 0.6577, 0.6489, 0.6591, 0.6455, 0.6662, 0.6497, 0.6662, 0.6497, 0.6591, 0.6455, 0.661, 0.6407, 0.6662, 0.6443, 0.6662, 0.6443, 0.661, 0.6407, 0.6639, 0.6365, 0.6643, 0.6366, 0.7021, 0.5426, 0.7014, 0.5403, 0.7014, 0.5403, 0.7021, 0.5426, 0.7034, 0.5478, 0.7027, 0.5449, 0.7027, 0.545, 0.7035, 0.5478, 0.6762, 0.6404, 0.6762, 0.6459, 0.6762, 0.646, 0.6762, 0.6404, 0.6576, 0.661, 0.6575, 0.6564, 0.6576, 0.6564, 0.6576, 0.661, 0.6762, 0.6459, 0.6762, 0.6531, 0.6762, 0.6531, 0.6762, 0.646, 0.7046, 0.5529, 0.7039, 0.5498, 0.7039, 0.5498, 0.7046, 0.5529, 0.7027, 0.573, 0.7046, 0.5652, 0.7046, 0.5652, 0.7027, 0.573, 0.6383, 0.5873, 0.6383, 0.59, 0.6383, 0.5893, 0.6383, 0.588, 0.7046, 0.5599, 0.7046, 0.5529, 0.7046, 0.5529, 0.7046, 0.5599, 0.7039, 0.5498, 0.7034, 0.5478, 0.7035, 0.5478, 0.7039, 0.5498, 0.7027, 0.5449, 0.7021, 0.5426, 0.7021, 0.5426, 0.7027, 0.545, 0.6762, 0.6531, 0.6762, 0.6536, 0.6762, 0.6537, 0.6762, 0.6531, 0.7046, 0.5652, 0.7046, 0.5599, 0.7046, 0.5599, 0.7046, 0.5652, 0.7014, 0.5403, 0.7006, 0.5375, 0.7006, 0.5375, 0.7014, 0.5403, 0.6597, 0.6688, 0.6576, 0.661, 0.6576, 0.661, 0.6597, 0.6687, 0.6762, 0.6363, 0.6762, 0.6404, 0.6762, 0.6404, 0.6762, 0.6363, 0.6605, 0.6717, 0.6597, 0.6688, 0.6597, 0.6687, 0.6605, 0.6716, 0.6575, 0.6564, 0.6577, 0.6489, 0.6577, 0.6489, 0.6576, 0.6564, 0.6383, 0.6083, 0.6383, 0.6083, 0.6383, 0.606, 0.6383, 0.606, 0.6787, 0.5835, 0.6787, 0.5835, 0.6787, 0.5843, 0.6787, 0.5843, 0.6787, 0.5835, 0.6787, 0.5867, 0.6787, 0.5859, 0.6787, 0.5843, 0.6787, 0.5867, 0.6787, 0.5867, 0.6787, 0.5859, 0.6787, 0.5859, 0.6383, 0.6253, 0.6383, 0.6268, 0.6383, 0.6268, 0.6383, 0.6253, 0.6374, 0.6223, 0.6383, 0.6223, 0.6383, 0.6246, 0.6374, 0.6246, 0.6374, 0.6223, 0.6374, 0.6223, 0.6374, 0.6246, 0.6374, 0.6246, 0.6383, 0.6083, 0.6374, 0.6083, 0.6374, 0.606, 0.6383, 0.606, 0.6383, 0.6153, 0.6374, 0.6153, 0.6374, 0.613, 0.6383, 0.613, 0.6383, 0.613, 0.6374, 0.613, 0.6374, 0.6106, 0.6383, 0.6107, 0.6383, 0.6107, 0.6374, 0.6106, 0.6374, 0.6083, 0.6383, 0.6083, 0.6374, 0.6153, 0.6374, 0.6153, 0.6374, 0.6176, 0.6374, 0.6176, 0.6374, 0.6176, 0.6374, 0.6176, 0.6374, 0.62, 0.6374, 0.6199, 0.6374, 0.6199, 0.6374, 0.62, 0.6374, 0.6223, 0.6374, 0.6223, 0.6374, 0.6153, 0.6383, 0.6153, 0.6383, 0.6176, 0.6374, 0.6176, 0.6374, 0.6176, 0.6383, 0.6176, 0.6383, 0.6199, 0.6374, 0.62, 0.6374, 0.62, 0.6383, 0.6199, 0.6383, 0.6223, 0.6374, 0.6223, 0.6383, 0.6153, 0.6383, 0.6153, 0.6383, 0.613, 0.6383, 0.613, 0.6383, 0.613, 0.6383, 0.613, 0.6383, 0.6107, 0.6383, 0.6106, 0.6383, 0.6106, 0.6383, 0.6107, 0.6383, 0.6083, 0.6383, 0.6083])
me_cylinder_001.materials.append(mat_material)
me_cylinder_001.use_remesh_preserve_volume = False
me_cylinder_001.use_remesh_preserve_attributes = False
me_cylinder_001.use_mirror_vertex_groups = False
me_cylinder_001.update()

# ---- objects
ob_lamp = bpy.data.objects.new('Lamp', light_lamp)
ob_camera = bpy.data.objects.new('Camera', cam_camera)
ob_plant_1 = bpy.data.objects.new('plant 1', me_cylinder_001)

# ---- transforms, parenting, visibility, modifiers, constraints
ob_lamp.location = (4.076, 1.005, 5.904)
ob_lamp.rotation_euler = (0.6503, 0.05522, 1.866)
ob_lamp.lock_rotations_4d = False
ob_lamp.empty_display_type = 'ARROWS'
ob_lamp.color = (0.0, 0.0, 0.0, 0.0)
ob_lamp.lineart.crease_threshold = 0.0
ob_camera.location = (7.481, -6.508, 5.344)
ob_camera.rotation_euler = (1.109, 0.0, 0.8149)
ob_camera.lock_rotations_4d = False
ob_camera.empty_display_type = 'ARROWS'
ob_camera.color = (0.0, 0.0, 0.0, 0.0)
ob_camera.display_type = 'WIRE'
ob_camera.lineart.crease_threshold = 0.0
ob_plant_1.location = (0.0, 0.0, 5.96e-08)
ob_plant_1.scale = (0.07719, 0.07719, 1.921)
ob_plant_1.lineart.crease_threshold = 0.0

# ---- collection membership
col_collection_1.objects.link(ob_lamp)
col_collection_1.objects.link(ob_camera)
col_collection_1.objects.link(ob_plant_1)

# ---- scene / render settings (as saved in the file)
scene.camera = ob_camera
scene.frame_start = 1; scene.frame_end = 250; scene.frame_set(1)
scene.render.engine = 'BLENDER_EEVEE_NEXT'
scene.render.resolution_percentage = 50
scene.render.dither_intensity = 0.0
scene.cycles.use_denoising = False
scene.cycles.samples = 128
scene.cycles.sampling_pattern = 'TABULATED_SOBOL'
scene.cycles.use_adaptive_sampling = False
scene.cycles.use_light_tree = False
scene.cycles.blur_glossy = 0.0
scene.cycles.sample_clamp_indirect = 0.0
scene.view_settings.view_transform = 'Standard'
bpy.context.view_layer.update()
